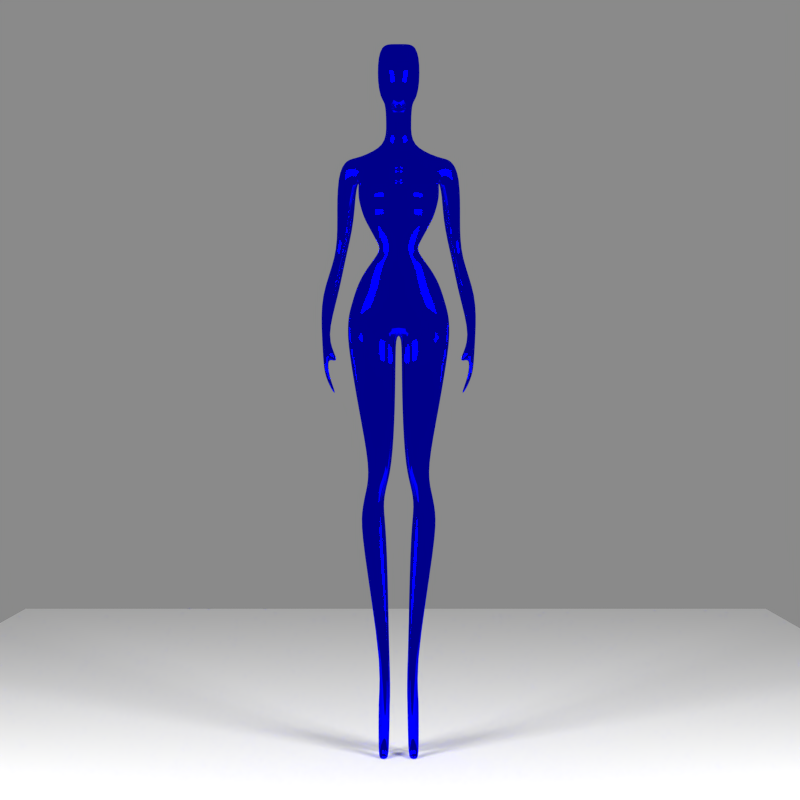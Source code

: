 # Source: char-rigged-backup.blend  (saved by Blender 2.82.7; exported with 4.5.12 LTS)
import bpy
from mathutils import Matrix  # noqa: F401  (used for matrix-valued properties, if any)

bpy.ops.wm.read_factory_settings(use_empty=True)
scene = bpy.context.scene
scene.name = 'Scene'

# ---- collections
col_collection_1 = bpy.data.collections.new('Collection 1'); scene.collection.children.link(col_collection_1)

# ---- materials (node trees are filled in below, after node groups)
mat_material_001 = bpy.data.materials.new('Material.001')
mat_material_001.alpha_threshold = 0.0
mat_material_001.roughness = 0.5
mat_material_001.line_color = (0.0, 0.0, 0.0, 1.0)
mat_material = bpy.data.materials.new('Material')
mat_material.alpha_threshold = 0.0
mat_material.roughness = 0.5
mat_material.line_color = (0.0, 0.0, 0.0, 1.0)
mat_material_006 = bpy.data.materials.new('Material.006')
mat_material_006.alpha_threshold = 0.0
mat_material_006.roughness = 0.5
mat_material_006.line_color = (0.0, 0.0, 0.0, 1.0)

# ---- material node trees
mat_material_001.use_nodes = True; mat_material_001.node_tree.nodes.clear()
_N = mat_material_001.node_tree.nodes; _L = mat_material_001.node_tree.links
n0 = _N.new('ShaderNodeOutputMaterial'); n0.name = 'Material Output'; n0.location = (300, 300)
n1 = _N.new('ShaderNodeEmission'); n1.name = 'Emission'; n1.location = (110, 300)
n1.inputs[0].default_value = (0.8, 0.8, 0.8, 1.0)
n1.inputs[1].default_value = 50.0
_L.new(n1.outputs[0], n0.inputs[0])
n0.is_active_output = True
mat_material.use_nodes = True; mat_material.node_tree.nodes.clear()
_N = mat_material.node_tree.nodes; _L = mat_material.node_tree.links
n0 = _N.new('ShaderNodeOutputMaterial'); n0.name = 'Material Output'; n0.location = (300, 300)
n1 = _N.new('ShaderNodeBsdfDiffuse'); n1.name = 'Diffuse BSDF'; n1.location = (10, 300)
_L.new(n1.outputs[0], n0.inputs[0])
n0.is_active_output = True
mat_material_006.use_nodes = True; mat_material_006.node_tree.nodes.clear()
_N = mat_material_006.node_tree.nodes; _L = mat_material_006.node_tree.links
n0 = _N.new('ShaderNodeOutputMaterial'); n0.name = 'Material Output'; n0.location = (300, 300)
n1 = _N.new('ShaderNodeBsdfAnisotropic'); n1.name = 'Glossy BSDF'; n1.location = (100, 300)
n1.distribution = 'BECKMANN'
n1.inputs[0].default_value = (0.0, 0.0, 1.0, 1.0)
n1.inputs[1].default_value = 0.0
_L.new(n1.outputs[0], n0.inputs[0])
n0.is_active_output = True

# ---- world
world_world = bpy.data.worlds.new('World'); scene.world = world_world
world_world.use_nodes = True; world_world.node_tree.nodes.clear()
_N = world_world.node_tree.nodes; _L = world_world.node_tree.links
n0 = _N.new('ShaderNodeOutputWorld'); n0.name = 'World Output'; n0.location = (300, 300)
n1 = _N.new('ShaderNodeBackground'); n1.name = 'Background'; n1.location = (10, 300)
n1.inputs[0].default_value = (0.2529, 0.2527, 0.2527, 1.0)
_L.new(n1.outputs[0], n0.inputs[0])
n0.is_active_output = True
world_world.color = (0.05088, 0.05088, 0.05088)
world_world.use_sun_shadow = False
world_world.sun_shadow_jitter_overblur = 0.0
world_world.cycles.sampling_method = 'MANUAL'
world_world.cycles.sample_map_resolution = 256

# ---- cameras
cam_camera = bpy.data.cameras.new('Camera')
cam_camera.clip_end = 100.0
cam_camera.lens = 60.0
cam_camera.sensor_width = 32.0
cam_camera.sensor_height = 18.0
cam_camera.ortho_scale = 7.314
cam_camera.dof.focus_distance = 0.0

# ---- meshes
me_plane_007 = bpy.data.meshes.new('Plane.007')
me_plane_007.from_pydata([(1.0, -1.0, 0.0), (-1.0, -1.0, 0.0), (1.0, 1.0, 0.0), (-1.0, 1.0, 0.0)], [], [(1, 0, 2, 3)])
me_plane_007.materials.append(mat_material_001)
me_plane_007.use_remesh_preserve_volume = False
me_plane_007.use_remesh_preserve_attributes = False
me_plane_007.use_mirror_vertex_groups = False
me_plane_007.update()
me_plane_006 = bpy.data.meshes.new('Plane.006')
me_plane_006.from_pydata([(1.0, -1.0, 0.0), (-1.0, -1.0, 0.0), (1.0, 1.0, 0.0), (-1.0, 1.0, 0.0)], [], [(1, 0, 2, 3)])
me_plane_006.materials.append(mat_material_001)
me_plane_006.use_remesh_preserve_volume = False
me_plane_006.use_remesh_preserve_attributes = False
me_plane_006.use_mirror_vertex_groups = False
me_plane_006.update()
me_plane_005 = bpy.data.meshes.new('Plane.005')
me_plane_005.from_pydata([(1.0, -1.0, 0.0), (-1.0, -1.0, 0.0), (1.0, 1.0, 0.0), (-1.0, 1.0, 0.0)], [], [(1, 0, 2, 3)])
me_plane_005.materials.append(mat_material)
me_plane_005.use_remesh_preserve_volume = False
me_plane_005.use_remesh_preserve_attributes = False
me_plane_005.use_mirror_vertex_groups = False
me_plane_005.update()
me_plane_002 = bpy.data.meshes.new('Plane.002')
me_plane_002.from_pydata([(-0.1396, 1.371, -0.04285), (-0.02718, 1.371, -0.04285), (-0.1396, 1.371, 0.07398), (-0.02718, 1.371, 0.07398), (-0.1601, 1.263, -0.08926), (-0.06307, 1.263, -0.08926), (-0.1601, 1.263, 0.01808), (-0.06307, 1.263, 0.01808), (-0.1843, 1.163, -0.1399), (-0.05281, 1.163, -0.1399), (-0.1843, 1.163, 0.01808), (-0.08651, 1.163, 0.01808), (-0.1843, 1.036, -0.1399), (-0.03011, 1.036, -0.1399), (-0.1843, 1.036, 0.01808), (-0.07625, 1.036, 0.01808), (-0.07626, 0.4183, 0.06368), (-0.04028, 0.4183, 0.06368), (-0.07626, 0.4183, 0.1025), (-0.07898, 0.02153, 0.1149), (-0.2004, 1.664, -0.08592), (-0.008136, 1.664, -0.08592), (-0.2004, 1.664, 0.09948), (-0.008135, 1.664, 0.09948), (-0.2495, 1.945, -0.1088), (-0.004474, 1.945, -0.1088), (-0.2495, 1.945, 0.1206), (-0.004474, 1.945, 0.1206), (-0.2536, 2.033, -0.1088), (-0.2536, 2.033, 0.1288), (-0.2495, 2.105, -0.108), (-0.2495, 2.105, 0.1288), (-0.2034, 2.251, -0.06766), (-0.2034, 2.251, 0.1033), (-0.2273, 2.178, 0.1193), (-0.2264, 2.178, -0.101), (-0.1582, 2.323, 0.0121), (-0.1574, 2.323, 0.1321), (-0.08587, 2.403, 0.08938), (-0.08506, 2.403, 0.1321), (-0.1015, 2.438, 0.08938), (-0.1015, 2.438, 0.1321), (-0.1664, 2.552, -0.005985), (-0.1656, 2.552, 0.1008), (-0.1821, 2.593, -0.03709), (-0.1796, 2.593, 0.08028), (-0.1952, 2.661, -0.08911), (-0.2067, 2.661, 0.0992), (-0.1952, 2.715, -0.1143), (-0.2067, 2.715, 0.08357), (-0.1952, 2.789, -0.1441), (-0.2067, 2.789, -0.03407), (-0.1952, 2.871, -0.1446), (-0.2067, 2.871, -0.04567), (-0.06203, 2.924, -0.09462), (-0.06287, 2.924, -0.04567), (-0.06203, 3.028, -0.05713), (-0.06287, 3.028, -0.008178), (-0.06457, 3.146, -0.02178), (-0.06547, 3.112, 0.01873), (-0.2993, 2.788, -0.1781), (-0.3109, 2.788, -0.05171), (-0.2319, 2.87, -0.1527), (-0.2611, 2.87, -0.05167), (-0.2107, 2.569, -0.2067), (-0.2113, 2.569, -0.1062), (-0.3019, 2.568, -0.207), (-0.3024, 2.568, -0.1072), (-0.257, 2.394, -0.2173), (-0.2573, 2.406, -0.1626), (-0.3061, 2.393, -0.2173), (-0.3064, 2.405, -0.163), (-0.2874, 2.196, -0.1637), (-0.2879, 2.226, -0.07618), (-0.3835, 2.195, -0.1635), (-0.384, 2.224, -0.07659), (-0.3489, 2.0, -0.06688), (-0.3463, 2.004, -0.04263), (-0.3694, 1.998, -0.06574), (-0.3703, 2.003, -0.04209), (-0.3425, 1.884, -0.07892), (-0.3398, 1.919, -0.018), (-0.3629, 1.883, -0.07811), (-0.3638, 1.918, -0.01647), (-0.3339, 1.815, -0.02092), (-0.3312, 1.816, 0.0168), (-0.3543, 1.814, -0.02158), (-0.3552, 1.814, 0.01584), (-0.2907, 1.893, -0.01983), (-0.288, 1.896, -0.003), (-0.3072, 1.88, -0.01703), (-0.2982, 1.883, 0.0005124), (-0.2998, 1.735, -0.03966), (-0.0553, 0.02153, 0.1149), (-0.3083, 1.73, -0.04287), (-0.09674, 0.006749, 0.109), (-0.04788, 0.006749, 0.109), (-0.03654, 0.005269, 0.03743), (-0.1108, 0.005269, 0.03743), (-0.04028, 0.4183, 0.1025), (-0.04781, 0.0532, 0.07491), (-0.2988, 1.726, -0.02264), (-0.08379, 0.0532, 0.07491), (-0.3087, 1.72, -0.02655), (-0.09183, 0.3358, -0.06255), (-0.03654, 0.3358, -0.06255), (-0.1108, 0.2402, -0.008973), (-0.03654, 0.2402, -0.008973), (-0.08138, 0.006518, -0.03345), (-0.0513, 0.006518, -0.03345), (-0.09169, 0.006322, -0.02181), (-0.0513, 0.006322, -0.02181), (-0.06457, 3.389, 0.08208), (-0.06547, 3.355, 0.1226), (-0.1037, 3.201, -0.03617), (-0.1037, 3.381, 0.04067), (-0.1057, 3.305, 0.1306), (-0.1057, 3.126, 0.05375), (0.1396, 1.371, -0.04285), (0.02718, 1.371, -0.04285), (0.1396, 1.371, 0.07398), (0.02718, 1.371, 0.07398), (0.1601, 1.263, -0.08926), (0.06307, 1.263, -0.08926), (0.1601, 1.263, 0.01808), (0.06307, 1.263, 0.01808), (0.1843, 1.163, -0.1399), (0.05281, 1.163, -0.1399), (0.1843, 1.163, 0.01808), (0.08651, 1.163, 0.01808), (0.1843, 1.036, -0.1399), (0.03011, 1.036, -0.1399), (0.1843, 1.036, 0.01808), (0.07625, 1.036, 0.01808), (0.07626, 0.4183, 0.06368), (0.04028, 0.4183, 0.06368), (0.07626, 0.4183, 0.1025), (0.07898, 0.02153, 0.1149), (0.2004, 1.664, -0.08592), (0.008135, 1.664, -0.08592), (0.2004, 1.664, 0.09948), (0.008135, 1.664, 0.09948), (0.2495, 1.945, -0.1088), (0.004474, 1.945, -0.1088), (0.2495, 1.945, 0.1206), (0.004474, 1.945, 0.1206), (0.2536, 2.033, -0.1088), (-5.517e-08, 2.033, -0.1088), (0.2536, 2.033, 0.1288), (-1.93e-08, 2.033, 0.07842), (0.2495, 2.105, -0.108), (-6.113e-08, 2.105, -0.1482), (0.2495, 2.105, 0.1288), (-1.93e-08, 2.105, 0.1288), (0.2034, 2.251, -0.06766), (-5.505e-08, 2.251, -0.108), (0.2034, 2.251, 0.1033), (-1.706e-08, 2.251, 0.1606), (0.2273, 2.178, 0.1193), (0.2264, 2.178, -0.101), (-6.132e-08, 2.178, -0.1495), (-1.992e-08, 2.178, 0.1509), (0.1582, 2.323, 0.0121), (-4.71e-08, 2.323, -0.05533), (0.1574, 2.323, 0.1321), (-1.446e-08, 2.323, 0.1609), (0.08587, 2.403, 0.08938), (-3.394e-08, 2.403, 0.03182), (0.08506, 2.403, 0.1321), (-1.446e-08, 2.403, 0.1609), (0.1015, 2.438, 0.08938), (-3.394e-08, 2.438, 0.03182), (0.1015, 2.438, 0.1321), (-1.446e-08, 2.438, 0.1609), (0.1664, 2.552, -0.005985), (-4.871e-08, 2.552, -0.06602), (0.1656, 2.552, 0.1008), (-1.57e-08, 2.552, 0.1526), (0.1821, 2.593, -0.03709), (-5.343e-08, 2.593, -0.09726), (0.1796, 2.593, 0.08028), (-1.669e-08, 2.593, 0.1461), (0.1952, 2.661, -0.08911), (-5.815e-08, 2.661, -0.1285), (0.2067, 2.661, 0.0992), (-1.048e-08, 2.661, 0.1872), (0.1952, 2.715, -0.1143), (-5.952e-08, 2.715, -0.1375), (0.2067, 2.715, 0.08357), (-1.371e-08, 2.715, 0.1658), (0.1952, 2.789, -0.1441), (-6.071e-08, 2.789, -0.1454), (0.2067, 2.789, -0.03407), (-2.742e-08, 2.789, 0.07503), (0.1952, 2.871, -0.1446), (-6.071e-08, 2.871, -0.1454), (0.2067, 2.871, -0.04567), (-3.412e-08, 2.871, 0.03063), (0.06203, 2.924, -0.09462), (-5.758e-08, 2.924, -0.1247), (0.06287, 2.924, -0.04567), (-3.919e-08, 2.924, -0.002911), (0.06203, 3.028, -0.05713), (-5.192e-08, 3.028, -0.08723), (0.06287, 3.028, -0.008178), (-3.352e-08, 3.028, 0.03458), (0.06457, 3.146, -0.02178), (-4.58e-08, 3.167, -0.04669), (0.06547, 3.112, 0.01873), (-3.057e-08, 3.082, 0.05412), (0.2993, 2.788, -0.1781), (0.3109, 2.788, -0.05171), (0.2319, 2.87, -0.1527), (0.2611, 2.87, -0.05167), (0.2107, 2.569, -0.2067), (0.2113, 2.569, -0.1062), (0.3019, 2.568, -0.207), (0.3024, 2.568, -0.1072), (0.257, 2.394, -0.2173), (0.2573, 2.406, -0.1626), (0.3061, 2.393, -0.2173), (0.3064, 2.405, -0.163), (0.2874, 2.196, -0.1637), (0.2879, 2.226, -0.07618), (0.3835, 2.195, -0.1635), (0.384, 2.224, -0.07659), (0.3489, 2.0, -0.06688), (0.3463, 2.004, -0.04263), (0.3694, 1.998, -0.06574), (0.3703, 2.003, -0.04209), (0.3425, 1.884, -0.07892), (0.3398, 1.919, -0.018), (0.3629, 1.883, -0.07811), (0.3638, 1.918, -0.01647), (0.3339, 1.815, -0.02092), (0.3312, 1.816, 0.0168), (0.3543, 1.814, -0.02158), (0.3552, 1.814, 0.01584), (0.2907, 1.893, -0.01983), (0.288, 1.896, -0.003), (0.3072, 1.88, -0.01703), (0.2982, 1.883, 0.0005123), (0.2998, 1.735, -0.03966), (0.0553, 0.02153, 0.1149), (0.3083, 1.73, -0.04287), (0.09674, 0.006749, 0.109), (0.04788, 0.006749, 0.109), (0.03654, 0.005269, 0.03743), (0.1108, 0.005269, 0.03743), (0.04028, 0.4183, 0.1025), (0.04781, 0.0532, 0.07491), (0.2988, 1.726, -0.02264), (0.08379, 0.0532, 0.07491), (0.3087, 1.72, -0.02655), (0.09183, 0.3358, -0.06255), (0.03654, 0.3358, -0.06255), (0.1108, 0.2402, -0.008973), (0.03654, 0.2402, -0.008973), (0.08138, 0.006518, -0.03345), (0.0513, 0.006518, -0.03345), (0.09169, 0.006322, -0.02181), (0.0513, 0.006322, -0.02181), (0.06457, 3.389, 0.08208), (-3.011e-08, 3.41, 0.05717), (0.06547, 3.355, 0.1226), (-1.489e-08, 3.325, 0.158), (-1.716e-08, 3.031, 0.143), (-9.772e-09, 3.175, 0.1919), (-5.379e-08, 3.361, -0.09964), (-5.889e-08, 3.245, -0.1334), (0.1037, 3.201, -0.03617), (0.1037, 3.381, 0.04067), (0.1057, 3.305, 0.1306), (0.1057, 3.126, 0.05375)], [], [(2, 0, 20, 22), (4, 6, 10, 8), (0, 2, 6, 4), (3, 1, 5, 7), (2, 3, 7, 6), (1, 0, 4, 5), (8, 10, 14, 12), (7, 5, 9, 11), (6, 7, 11, 10), (5, 4, 8, 9), (12, 14, 18, 16), (11, 9, 13, 15), (10, 11, 15, 14), (9, 8, 12, 13), (266, 117, 116, 267), (209, 59, 117, 266), (114, 269, 268, 115), (13, 12, 16, 17), (22, 20, 24, 26), (1, 3, 23, 21), (3, 2, 22, 23), (0, 1, 21, 20), (26, 24, 28, 29), (21, 23, 27, 25), (23, 22, 26, 27), (20, 21, 25, 24), (29, 28, 30, 31), (25, 27, 149, 147), (27, 26, 29, 149), (24, 25, 147, 28), (34, 35, 32, 33), (149, 29, 31, 153), (28, 147, 151, 30), (33, 32, 36, 37), (161, 34, 33, 157), (35, 160, 155, 32), (31, 30, 35, 34), (153, 31, 34, 161), (30, 151, 160, 35), (37, 36, 38, 39), (157, 33, 37, 165), (32, 155, 163, 36), (39, 38, 40, 41), (165, 37, 39, 169), (36, 163, 167, 38), (41, 40, 42, 43), (169, 39, 41, 173), (38, 167, 171, 40), (43, 42, 44, 45), (173, 41, 43, 177), (40, 171, 175, 42), (45, 44, 46, 47), (177, 43, 45, 181), (42, 175, 179, 44), (47, 46, 48, 49), (181, 45, 47, 185), (44, 179, 183, 46), (49, 48, 50, 51), (185, 47, 49, 189), (46, 183, 187, 48), (50, 52, 62, 60), (189, 49, 51, 193), (48, 187, 191, 50), (53, 52, 54, 55), (193, 51, 53, 197), (50, 191, 195, 52), (55, 54, 56, 57), (197, 53, 55, 201), (52, 195, 199, 54), (57, 56, 58, 59), (201, 55, 57, 205), (54, 199, 203, 56), (116, 115, 112, 113), (205, 57, 59, 209), (56, 203, 207, 58), (61, 60, 62, 63), (53, 51, 61, 63), (52, 53, 63, 62), (61, 51, 65, 67), (67, 65, 69, 71), (50, 60, 66, 64), (60, 61, 67, 66), (51, 50, 64, 65), (71, 69, 73, 75), (64, 66, 70, 68), (66, 67, 71, 70), (65, 64, 68, 69), (75, 73, 77, 79), (68, 70, 74, 72), (70, 71, 75, 74), (69, 68, 72, 73), (79, 77, 81, 83), (72, 74, 78, 76), (74, 75, 79, 78), (73, 72, 76, 77), (83, 81, 85, 87), (76, 78, 82, 80), (78, 79, 83, 82), (76, 80, 90, 88), (58, 207, 269, 114), (80, 82, 86, 84), (82, 83, 87, 86), (81, 80, 84, 85), (89, 88, 90, 91), (81, 77, 89, 91), (80, 81, 91, 90), (77, 76, 88, 89), (117, 114, 115, 116), (84, 86, 94, 92), (59, 58, 114, 117), (115, 268, 263, 112), (267, 116, 113, 265), (263, 265, 113, 112), (98, 102, 19, 95), (102, 100, 93, 19), (100, 97, 96, 93), (19, 93, 96, 95), (107, 106, 98, 97), (104, 106, 110, 108), (99, 107, 97, 100), (18, 99, 100, 102), (97, 98, 95, 96), (109, 108, 110, 111), (107, 105, 109, 111), (106, 107, 111, 110), (105, 104, 108, 109), (15, 13, 17, 99), (14, 15, 99, 18), (87, 85, 101, 103), (86, 87, 103, 94), (85, 84, 92, 101), (16, 18, 106, 104), (101, 92, 94, 103), (99, 17, 105, 107), (106, 18, 102, 98), (17, 16, 104, 105), (120, 140, 138, 118), (122, 126, 128, 124), (118, 122, 124, 120), (121, 125, 123, 119), (120, 124, 125, 121), (119, 123, 122, 118), (126, 130, 132, 128), (125, 129, 127, 123), (124, 128, 129, 125), (123, 127, 126, 122), (130, 134, 136, 132), (129, 133, 131, 127), (128, 132, 133, 129), (127, 131, 130, 126), (266, 267, 272, 273), (209, 266, 273, 208), (270, 271, 268, 269), (131, 135, 134, 130), (140, 144, 142, 138), (119, 139, 141, 121), (121, 141, 140, 120), (118, 138, 139, 119), (144, 148, 146, 142), (139, 143, 145, 141), (141, 145, 144, 140), (138, 142, 143, 139), (148, 152, 150, 146), (143, 147, 149, 145), (145, 149, 148, 144), (142, 146, 147, 143), (158, 156, 154, 159), (149, 153, 152, 148), (146, 150, 151, 147), (156, 164, 162, 154), (161, 157, 156, 158), (159, 154, 155, 160), (152, 158, 159, 150), (153, 161, 158, 152), (150, 159, 160, 151), (164, 168, 166, 162), (157, 165, 164, 156), (154, 162, 163, 155), (168, 172, 170, 166), (165, 169, 168, 164), (162, 166, 167, 163), (172, 176, 174, 170), (169, 173, 172, 168), (166, 170, 171, 167), (176, 180, 178, 174), (173, 177, 176, 172), (170, 174, 175, 171), (180, 184, 182, 178), (177, 181, 180, 176), (174, 178, 179, 175), (184, 188, 186, 182), (181, 185, 184, 180), (178, 182, 183, 179), (188, 192, 190, 186), (185, 189, 188, 184), (182, 186, 187, 183), (190, 210, 212, 194), (189, 193, 192, 188), (186, 190, 191, 187), (196, 200, 198, 194), (193, 197, 196, 192), (190, 194, 195, 191), (200, 204, 202, 198), (197, 201, 200, 196), (194, 198, 199, 195), (204, 208, 206, 202), (201, 205, 204, 200), (198, 202, 203, 199), (272, 264, 262, 271), (205, 209, 208, 204), (202, 206, 207, 203), (211, 213, 212, 210), (196, 213, 211, 192), (194, 212, 213, 196), (211, 217, 215, 192), (217, 221, 219, 215), (190, 214, 216, 210), (210, 216, 217, 211), (192, 215, 214, 190), (221, 225, 223, 219), (214, 218, 220, 216), (216, 220, 221, 217), (215, 219, 218, 214), (225, 229, 227, 223), (218, 222, 224, 220), (220, 224, 225, 221), (219, 223, 222, 218), (229, 233, 231, 227), (222, 226, 228, 224), (224, 228, 229, 225), (223, 227, 226, 222), (233, 237, 235, 231), (226, 230, 232, 228), (228, 232, 233, 229), (226, 238, 240, 230), (206, 270, 269, 207), (230, 234, 236, 232), (232, 236, 237, 233), (231, 235, 234, 230), (239, 241, 240, 238), (231, 241, 239, 227), (230, 240, 241, 231), (227, 239, 238, 226), (273, 272, 271, 270), (234, 242, 244, 236), (208, 273, 270, 206), (271, 262, 263, 268), (267, 265, 264, 272), (263, 262, 264, 265), (248, 245, 137, 252), (252, 137, 243, 250), (250, 243, 246, 247), (137, 245, 246, 243), (257, 247, 248, 256), (254, 258, 260, 256), (249, 250, 247, 257), (136, 252, 250, 249), (247, 246, 245, 248), (259, 261, 260, 258), (257, 261, 259, 255), (256, 260, 261, 257), (255, 259, 258, 254), (133, 249, 135, 131), (132, 136, 249, 133), (237, 253, 251, 235), (236, 244, 253, 237), (235, 251, 242, 234), (134, 254, 256, 136), (251, 253, 244, 242), (249, 257, 255, 135), (256, 248, 252, 136), (135, 255, 254, 134)])
me_plane_002.polygons.foreach_set('use_smooth', [True] * 272)
me_plane_002.materials.append(mat_material_006)
me_plane_002.use_remesh_preserve_volume = False
me_plane_002.use_remesh_preserve_attributes = False
me_plane_002.use_mirror_vertex_groups = False
me_plane_002.update()
arm_metarig = bpy.data.armatures.new('metarig')  # bones are not reproduced

# ---- objects
ob_metarig = bpy.data.objects.new('metarig', arm_metarig)
ob_plane_007 = bpy.data.objects.new('Plane.007', me_plane_007)
ob_plane_006 = bpy.data.objects.new('Plane.006', me_plane_006)
ob_plane_005 = bpy.data.objects.new('Plane.005', me_plane_005)
ob_plane_002 = bpy.data.objects.new('Plane.002', me_plane_002)
ob_camera = bpy.data.objects.new('Camera', cam_camera)

# ---- transforms, parenting, visibility, modifiers, constraints
ob_metarig.location = (0.0, 0.0, 0.0)
ob_metarig.scale = (1.731, 1.731, 1.731)
ob_metarig.lineart.crease_threshold = 0.0
ob_plane_007.location = (-4.025, -4.032, 3.001)
ob_plane_007.rotation_euler = (2.356, 1.571, 0.0)
ob_plane_007.scale = (-0.9, 1.0, 1.0)
ob_plane_007.lineart.crease_threshold = 0.0
ob_plane_006.location = (3.975, -4.032, 3.001)
ob_plane_006.rotation_euler = (0.7854, 1.571, 0.0)
ob_plane_006.scale = (0.9, 1.0, 1.0)
ob_plane_006.lineart.crease_threshold = 0.0
ob_plane_005.location = (-0.02518, 2.0, 0.008851)
ob_plane_005.scale = (3.0, 3.0, 3.0)
ob_plane_005.lineart.crease_threshold = 0.0
ob_plane_002.parent = ob_metarig
ob_plane_002.matrix_parent_inverse = Matrix(((0.5777, 0.0, 0.0, -0.0), (-0.0, 6.889e-09, 0.5777, 0.0), (0.0, -0.5777, 6.889e-09, -0.0), (0.0, 0.0, -0.0, 1.0)))
ob_plane_002.location = (0.002979, 0.0, 0.0)
ob_plane_002.rotation_euler = (1.571, 2.22e-16, -3.142)
ob_plane_002.lineart.crease_threshold = 0.0
_vg = ob_plane_002.vertex_groups.new(name='spine')
for _i, _w in zip([24, 25, 27, 28, 29, 30, 31, 32, 33, 34, 35, 36, 37, 38, 39, 40, 41, 42, 43, 44, 45, 46, 47, 48, 49, 50, 51, 52, 54, 55, 56, 57, 58, 59, 60, 61, 62, 63, 114, 115, 116, 117, 142, 143, 145, 146, 147, 148, 149, 150, 151, 152, 153, 154, 155, 156, 157, 158, 159, 160, 161, 162, 163, 164, 165, 166, 167, 168, 169, 170, 171, 172, 173, 174, 175, 176, 177, 178, 179, 180, 181, 182, 183, 184, 185, 186, 187, 188, 189, 190, 191, 192, 193, 194, 195, 196, 197, 198, 199, 200, 201, 202, 203, 204, 205, 206, 207, 208, 209, 210, 211, 212, 213, 215, 217, 262, 263, 264, 266, 269, 270, 271, 272, 273], [0.07692, 0.07143, 0.07692, 0.07143, 0.09091, 0.09091, 0.08333, 0.07692, 0.07692, 0.08333, 0.125, 0.1, 0.07692, 0.05882, 0.05882, 0.05882, 0.0625, 0.06667, 0.06667, 0.06667, 0.06667, 0.07692, 0.07692, 0.07143, 0.07143, 0.0, 0.0, 0.0, 0.0, 0.0, 0.0, 0.0, 0.0, 0.0, 0.0, 0.0, 0.0, 0.0, 0.0, 0.0, 0.0, 0.0, 0.09091, 0.0625, 0.07143, 0.1111, 0.0, 0.06667, 0.07143, 0.1111, 0.07143, 0.07143, 0.07143, 0.07143, 0.07143, 0.07143, 0.07143, 0.07692, 0.0625, 0.07143, 0.07692, 0.07692, 0.07143, 0.06667, 0.07143, 0.0625, 0.0625, 0.0625, 0.07692, 0.05882, 0.0625, 0.0625, 0.07143, 0.0625, 0.06667, 0.0625, 0.0625, 0.0625, 0.07692, 0.06667, 0.0625, 0.06667, 0.07692, 0.07143, 0.06667, 0.06667, 0.06667, 0.07143, 0.06667, 0.0, 0.06667, 0.0, 0.07143, 0.0, 0.07692, 0.0, 0.0, 0.0, 0.0, 0.0, 0.0, 0.0, 0.0, 0.0, 0.0, 0.0, 0.0, 0.0, 0.0, 0.0, 0.0, 0.0, 0.0, 0.0, 0.0, 0.0, 0.0, 0.0, 0.0, 0.0, 0.0, 0.0, 0.0, 0.0]): _vg.add([_i], _w, 'REPLACE')
_vg = ob_plane_002.vertex_groups.new(name='spine.001')
for _i, _w in zip([0, 1, 2, 3, 4, 5, 6, 7, 8, 9, 10, 11, 12, 13, 20, 21, 22, 23, 24, 25, 26, 27, 28, 29, 30, 31, 32, 33, 34, 35, 36, 37, 38, 39, 40, 41, 42, 43, 44, 45, 46, 47, 48, 49, 50, 51, 52, 53, 54, 55, 56, 58, 59, 60, 61, 62, 63, 64, 65, 66, 67, 68, 69, 70, 71, 72, 73, 74, 75, 76, 77, 78, 79, 80, 81, 82, 84, 86, 88, 89, 90, 92, 94, 101, 103, 112, 113, 114, 115, 116, 117, 118, 119, 120, 121, 122, 123, 125, 126, 127, 130, 131, 139, 141, 143, 144, 145, 146, 147, 148, 149, 150, 151, 152, 153, 154, 155, 156, 157, 158, 159, 160, 161, 162, 163, 164, 165, 166, 167, 168, 169, 170, 171, 172, 173, 174, 175, 176, 177, 178, 179, 180, 181, 182, 183, 184, 185, 186, 187, 188, 189, 190, 191, 192, 193, 194, 195, 196, 197, 198, 199, 200, 201, 202, 203, 204, 205, 206, 207, 208, 209, 210, 211, 212, 213, 214, 215, 216, 217, 218, 219, 220, 221, 222, 223, 224, 225, 226, 227, 228, 229, 230, 232, 234, 236, 238, 239, 240, 242, 244, 262, 263, 264, 265, 266, 267, 268, 270, 271, 272, 273], [0.09091, 0.0, 0.09091, 0.07692, 0.1, 0.1111, 0.25, 0.08333, 0.1111, 0.1667, 0.125, 0.25, 0.2, 0.1667, 0.125, 0.25, 0.1429, 0.1111, 0.07692, 0.07143, 0.1, 0.07692, 0.07143, 0.09091, 0.09091, 0.08333, 0.07692, 0.07692, 0.08333, 0.125, 0.1, 0.07692, 0.05882, 0.05882, 0.05882, 0.0625, 0.06667, 0.06667, 0.06667, 0.06667, 0.07692, 0.07692, 0.07143, 0.07143, 0.0, 0.0, 0.0, 0.0, 0.0, 0.0, 0.0, 0.0, 0.0, 0.0, 0.0, 0.0, 0.0, 0.0, 0.0, 0.0, 0.0, 0.0, 0.0, 0.0, 0.0, 0.0, 0.0, 0.0, 0.0, 0.0, 0.0, 0.0, 0.0, 0.0, 0.0, 0.0, 0.0, 0.0, 0.0, 0.0, 0.0, 0.0, 0.0, 0.0, 0.0, 0.0, 0.0, 0.0, 0.0, 0.0, 0.0, 0.125, 0.125, 0.2, 0.1667, 0.1667, 0.1667, 0.25, 0.1667, 0.1667, 0.1667, 0.1667, 0.25, 0.125, 0.0625, 0.09091, 0.07143, 0.1111, 0.0, 0.06667, 0.07143, 0.1111, 0.07143, 0.07143, 0.07143, 0.07143, 0.07143, 0.07143, 0.07143, 0.07692, 0.0625, 0.07143, 0.07692, 0.07692, 0.07143, 0.06667, 0.07143, 0.0625, 0.0625, 0.0625, 0.07692, 0.05882, 0.0625, 0.0625, 0.07143, 0.0625, 0.06667, 0.0625, 0.0625, 0.0625, 0.07692, 0.06667, 0.0625, 0.06667, 0.07692, 0.07143, 0.06667, 0.06667, 0.06667, 0.07143, 0.06667, 0.0, 0.06667, 0.0, 0.07143, 0.0, 0.07692, 0.0, 0.0, 0.0, 0.0, 0.0, 0.0, 0.0, 0.0, 0.0, 0.0, 0.0, 0.0, 0.0, 0.0, 0.0, 0.0, 0.0, 0.0, 0.0, 0.0, 0.0, 0.0, 0.0, 0.0, 0.0, 0.0, 0.0, 0.0, 0.0, 0.0, 0.0, 0.0, 0.0, 0.0, 0.0, 0.0, 0.0, 0.0, 0.0, 0.0, 0.0, 0.0, 0.0, 0.0, 0.0, 0.0, 0.0, 0.0, 0.0, 0.0, 0.0, 0.0, 0.0, 0.0]): _vg.add([_i], _w, 'REPLACE')
_vg = ob_plane_002.vertex_groups.new(name='spine.002')
for _i, _w in zip([0, 20, 21, 24, 25, 26, 27, 28, 29, 30, 31, 32, 33, 34, 35, 36, 37, 38, 39, 40, 41, 42, 43, 44, 45, 46, 47, 48, 49, 50, 51, 52, 53, 54, 55, 56, 57, 58, 59, 60, 61, 62, 63, 64, 65, 66, 67, 68, 69, 70, 71, 72, 73, 74, 75, 76, 77, 78, 79, 80, 81, 82, 83, 84, 86, 88, 89, 90, 91, 92, 94, 103, 114, 115, 116, 117, 138, 139, 141, 142, 143, 144, 145, 146, 147, 148, 149, 150, 151, 152, 153, 154, 155, 156, 157, 158, 159, 160, 161, 162, 163, 164, 165, 166, 167, 168, 169, 170, 171, 172, 173, 174, 175, 176, 177, 178, 179, 180, 181, 182, 183, 184, 185, 186, 187, 188, 189, 190, 191, 192, 193, 194, 195, 196, 197, 198, 199, 200, 201, 202, 203, 204, 205, 206, 207, 208, 209, 210, 211, 212, 213, 214, 215, 216, 217, 218, 219, 220, 221, 222, 223, 224, 225, 226, 227, 228, 229, 230, 231, 232, 233, 234, 235, 236, 237, 238, 239, 240, 241, 251, 253, 268, 269, 270, 273], [0.09091, 0.125, 0.25, 0.07692, 0.07143, 0.1, 0.07692, 0.07143, 0.09091, 0.09091, 0.08333, 0.07692, 0.07692, 0.08333, 0.125, 0.1, 0.07692, 0.05882, 0.05882, 0.05882, 0.0625, 0.06667, 0.06667, 0.06667, 0.06667, 0.07692, 0.07692, 0.07143, 0.07143, 0.0, 0.0, 0.0, 0.0, 0.0, 0.0, 0.0, 0.0, 0.0, 0.0, 0.0, 0.0, 0.0, 0.0, 0.0, 0.0, 0.0, 0.0, 0.0, 0.0, 0.0, 0.0, 0.0, 0.0, 0.0, 0.0, 0.0, 0.0, 0.0, 0.0, 0.0, 0.0, 0.0, 0.0, 0.0, 0.0, 0.0, 0.0, 0.0, 0.0, 0.0, 0.0, 0.0, 0.0, 0.0, 0.0, 0.0, 0.2, 0.25, 0.125, 0.09091, 0.0625, 0.09091, 0.07143, 0.1111, 0.0, 0.06667, 0.07143, 0.1111, 0.07143, 0.07143, 0.07143, 0.07143, 0.07143, 0.07143, 0.07143, 0.07692, 0.0625, 0.07143, 0.07692, 0.07692, 0.07143, 0.06667, 0.07143, 0.0625, 0.0625, 0.0625, 0.07692, 0.05882, 0.0625, 0.0625, 0.07143, 0.0625, 0.06667, 0.0625, 0.0625, 0.0625, 0.07692, 0.06667, 0.0625, 0.06667, 0.07692, 0.07143, 0.06667, 0.06667, 0.06667, 0.07143, 0.06667, 0.0, 0.06667, 0.0, 0.07143, 0.0, 0.07692, 0.0, 0.0, 0.0, 0.0, 0.0, 0.0, 0.0, 0.0, 0.0, 0.0, 0.0, 0.0, 0.0, 0.0, 0.0, 0.0, 0.0, 0.0, 0.0, 0.0, 0.0, 0.0, 0.0, 0.0, 0.0, 0.0, 0.0, 0.0, 0.0, 0.0, 0.0, 0.0, 0.0, 0.0, 0.0, 0.0, 0.0, 0.0, 0.0, 0.0, 0.0, 0.0, 0.0, 0.0, 0.0, 0.0, 0.0, 0.0, 0.0, 0.0, 0.0, 0.0]): _vg.add([_i], _w, 'REPLACE')
_vg = ob_plane_002.vertex_groups.new(name='spine.003')
for _i, _w in zip([38, 39, 40, 41, 42, 44, 45, 46, 48, 49, 50, 51, 61, 64, 65, 66, 67, 69, 71, 150, 154, 159, 163, 166, 167, 168, 170, 171, 172, 174, 175, 176, 177, 178, 179, 180, 181, 182, 183, 184, 185, 186, 187, 188, 189, 190, 191, 192, 193, 211, 214, 215, 216, 217, 218, 219, 220, 221, 222, 223, 224, 225], [0.05882, 0.05882, 0.05882, 0.0625, 0.06667, 0.06667, 0.06667, 0.07692, 0.07143, 0.07143, 0.0, 0.0, 0.0, 0.0, 0.0, 0.0, 0.0, 0.0, 0.0, 0.1111, 0.07143, 0.0625, 0.07143, 0.0625, 0.0625, 0.0625, 0.05882, 0.0625, 0.0625, 0.0625, 0.06667, 0.0625, 0.0625, 0.0625, 0.07692, 0.06667, 0.0625, 0.06667, 0.07692, 0.07143, 0.06667, 0.06667, 0.06667, 0.07143, 0.06667, 0.0, 0.06667, 0.0, 0.07143, 0.0, 0.0, 0.0, 0.0, 0.0, 0.0, 0.0, 0.0, 0.0, 0.0, 0.0, 0.0, 0.0]): _vg.add([_i], _w, 'REPLACE')
_vg = ob_plane_002.vertex_groups.new(name='spine.004')
for _i, _w in zip([1, 2, 3, 6, 7, 10, 11, 25, 28, 30, 38, 39, 40, 41, 42, 43, 44, 45, 47, 48, 49, 50, 51, 52, 53, 54, 55, 56, 57, 58, 59, 60, 61, 62, 63, 112, 113, 114, 115, 116, 117, 142, 143, 146, 147, 150, 151, 154, 155, 159, 160, 162, 163, 164, 166, 167, 168, 170, 171, 172, 174, 175, 176, 177, 178, 179, 180, 181, 182, 183, 184, 185, 186, 187, 188, 189, 190, 191, 192, 193, 194, 195, 196, 197, 198, 199, 200, 201, 202, 203, 204, 205, 206, 207, 208, 209, 210, 212, 213, 214, 216, 262, 263, 264, 265, 266, 267, 268, 269, 270, 271, 272, 273], [0.5, 0.09091, 0.07692, 0.25, 0.08333, 0.125, 0.25, 0.07143, 0.07143, 0.09091, 0.05882, 0.05882, 0.05882, 0.0625, 0.06667, 0.06667, 0.06667, 0.06667, 0.07692, 0.07143, 0.07143, 0.0, 0.0, 0.0, 0.0, 0.0, 0.0, 0.0, 0.0, 0.0, 0.0, 0.0, 0.0, 0.0, 0.0, 0.0, 0.0, 0.0, 0.0, 0.0, 0.0, 0.09091, 0.0625, 0.1111, 0.0, 0.1111, 0.07143, 0.07143, 0.07143, 0.0625, 0.07143, 0.07692, 0.07143, 0.06667, 0.0625, 0.0625, 0.0625, 0.05882, 0.0625, 0.0625, 0.0625, 0.06667, 0.0625, 0.0625, 0.0625, 0.07692, 0.06667, 0.0625, 0.06667, 0.07692, 0.07143, 0.06667, 0.06667, 0.06667, 0.07143, 0.06667, 0.0, 0.06667, 0.0, 0.07143, 0.0, 0.07692, 0.0, 1.0, 0.0, 1.0, 0.0, 1.0, 0.0, 0.0, 0.0, 0.0, 0.0, 0.0, 0.0, 0.0, 0.0, 0.0, 0.0, 0.0, 0.0, 0.0, 0.0, 0.0, 0.0, 0.0, 0.0, 0.0, 0.0, 0.0, 0.0, 0.0, 0.0]): _vg.add([_i], _w, 'REPLACE')
_vg = ob_plane_002.vertex_groups.new(name='spine.005')
_vg.add([56, 57, 202, 203, 204, 205], 1.0, 'REPLACE')
_vg = ob_plane_002.vertex_groups.new(name='spine.006')
_vg.add([58, 59, 112, 113, 114, 115, 116, 117, 206, 207, 208, 209, 262, 263, 264, 265, 266, 267, 268, 269, 270, 271, 272, 273], 1.0, 'REPLACE')
_vg = ob_plane_002.vertex_groups.new(name='shoulder.L')
for _i, _w in zip([24, 25, 27, 28, 30, 33, 34, 35, 36, 37, 38, 39, 40, 41, 42, 43, 44, 45, 46, 47, 48, 49, 50, 51, 52, 53, 54, 55, 56, 57, 58, 59, 60, 61, 62, 63, 64, 66, 70, 71, 112, 113, 114, 115, 116, 117, 142, 143, 145, 146, 147, 148, 149, 150, 152, 153, 154, 155, 156, 157, 158, 159, 160, 161, 162, 163, 164, 165, 166, 167, 168, 169, 170, 171, 172, 173, 174, 175, 176, 177, 178, 179, 180, 181, 182, 183, 184, 185, 186, 187, 188, 189, 190, 191, 192, 193, 194, 195, 196, 197, 198, 199, 200, 201, 202, 203, 204, 205, 206, 207, 208, 209, 210, 211, 212, 213, 214, 215, 216, 217, 218, 219, 220, 221, 222, 223, 224, 225, 227, 228, 229, 231, 233, 235, 237, 239, 240, 241, 251, 253, 262, 263, 264, 265, 266, 267, 268, 269, 270, 271, 272, 273], [0.07692, 0.07143, 0.07692, 0.07143, 0.09091, 0.07692, 0.08333, 0.125, 0.1, 0.07692, 0.05882, 0.05882, 0.05882, 0.0625, 0.06667, 0.06667, 0.06667, 0.06667, 0.07692, 0.07692, 0.07143, 0.07143, 0.0, 0.0, 0.0, 0.0, 0.0, 0.0, 0.0, 0.0, 0.0, 0.0, 0.0, 0.0, 0.0, 0.0, 0.0, 0.0, 0.0, 0.0, 0.0, 0.0, 0.0, 0.0, 0.0, 0.0, 0.09091, 0.0625, 0.07143, 0.1111, 0.0, 0.06667, 0.07143, 0.1111, 0.07143, 0.07143, 0.07143, 0.07143, 0.07143, 0.07143, 0.07692, 0.0625, 0.07143, 0.07692, 0.07692, 0.07143, 0.06667, 0.07143, 0.0625, 0.0625, 0.0625, 0.07692, 0.05882, 0.0625, 0.0625, 0.07143, 0.0625, 0.06667, 0.0625, 0.0625, 0.0625, 0.07692, 0.06667, 0.0625, 0.06667, 0.07692, 0.07143, 0.06667, 0.06667, 0.06667, 0.07143, 0.06667, 0.0, 0.06667, 0.0, 0.07143, 0.0, 0.07692, 0.0, 0.0, 1.0, 0.0, 1.0, 0.0, 0.0, 0.0, 0.0, 0.0, 0.0, 0.0, 0.0, 0.0, 0.0, 0.0, 0.0, 0.0, 0.0, 0.0, 0.0, 0.0, 0.0, 0.0, 0.0, 0.0, 0.0, 0.0, 0.0, 0.0, 0.0, 0.0, 0.0, 0.0, 0.0, 0.0, 0.0, 0.0, 0.0, 0.0, 0.0, 0.0, 0.0, 0.0, 0.0, 0.0, 0.0, 0.0, 0.0, 0.0, 0.0, 0.0, 0.0, 0.0]): _vg.add([_i], _w, 'REPLACE')
_vg = ob_plane_002.vertex_groups.new(name='upper_arm.L')
for _i, _w in zip([152, 156, 158, 162, 164, 190, 192, 194, 196, 210, 211, 212, 213, 214, 215, 216, 217, 218, 219, 220, 221, 222, 223, 224, 225], [0.0, 0.0, 0.0, 0.0, 0.0, 1.0, 1.0, 1.0, 1.0, 1.0, 1.0, 1.0, 1.0, 1.0, 1.0, 1.0, 1.0, 1.0, 1.0, 1.0, 1.0, 0.0, 0.0, 0.0, 0.0]): _vg.add([_i], _w, 'REPLACE')
_vg = ob_plane_002.vertex_groups.new(name='forearm.L')
for _i, _w in zip([30, 35, 68, 70, 72, 74, 77, 155, 159, 160, 218, 219, 220, 221, 222, 223, 224, 225, 226, 227, 228, 229], [0.0, 0.0, 0.0, 0.0, 0.0, 0.0, 0.0, 0.0, 0.0, 0.0, 0.0, 0.0, 0.0, 0.0, 1.0, 1.0, 1.0, 1.0, 1.0, 1.0, 1.0, 1.0]): _vg.add([_i], _w, 'REPLACE')
_vg = ob_plane_002.vertex_groups.new(name='hand.L')
_vg.add([226, 227, 228, 229], 1.0, 'REPLACE')
_vg = ob_plane_002.vertex_groups.new(name='palm.01.L')
_vg.add([230, 231, 232, 233], 1.0, 'REPLACE')
_vg = ob_plane_002.vertex_groups.new(name='f_index.01.L')
_vg.add([234, 235, 236, 237, 242, 244, 251, 253], 1.0, 'REPLACE')
_vg = ob_plane_002.vertex_groups.new(name='thumb.01.L')
_vg.add([238, 239, 240, 241], 1.0, 'REPLACE')
_vg = ob_plane_002.vertex_groups.new(name='shoulder.R')
for _i, _w in zip([0, 1, 2, 3, 4, 5, 13, 17, 20, 21, 22, 23, 24, 25, 26, 27, 28, 29, 30, 31, 32, 33, 34, 35, 36, 37, 38, 39, 40, 41, 42, 43, 44, 45, 46, 47, 48, 49, 50, 51, 52, 53, 54, 55, 56, 57, 58, 59, 60, 61, 62, 63, 64, 65, 66, 67, 68, 69, 70, 71, 72, 73, 74, 75, 76, 77, 78, 79, 81, 83, 112, 113, 114, 115, 116, 117, 118, 119, 120, 121, 122, 123, 126, 127, 128, 129, 130, 131, 132, 133, 134, 135, 138, 139, 140, 141, 142, 143, 144, 145, 146, 147, 148, 149, 150, 151, 152, 153, 154, 155, 156, 157, 158, 159, 160, 161, 162, 163, 164, 165, 166, 167, 168, 169, 170, 171, 172, 173, 174, 175, 176, 177, 178, 179, 180, 181, 182, 183, 184, 185, 186, 187, 188, 189, 190, 191, 192, 193, 194, 195, 196, 197, 198, 199, 200, 201, 202, 203, 204, 205, 206, 207, 208, 209, 210, 211, 212, 213, 214, 215, 216, 217, 218, 219, 220, 221, 222, 223, 224, 262, 263, 264, 265, 266, 267, 268, 269, 270, 271, 272, 273], [0.09091, 0.0, 0.09091, 0.07692, 0.1, 0.1111, 0.1667, 1.0, 0.125, 0.25, 0.1429, 0.1111, 0.07692, 0.07143, 0.1, 0.07692, 0.07143, 0.09091, 0.09091, 0.08333, 0.07692, 0.07692, 0.08333, 0.125, 0.1, 0.07692, 0.05882, 0.05882, 0.05882, 0.0625, 0.06667, 0.06667, 0.06667, 0.06667, 0.07692, 0.07692, 0.07143, 0.07143, 0.0, 0.0, 0.0, 0.0, 1.0, 1.0, 0.0, 0.0, 0.0, 0.0, 0.0, 0.0, 0.0, 0.0, 0.0, 0.0, 0.0, 0.0, 0.0, 0.0, 0.0, 0.0, 0.0, 0.0, 0.0, 0.0, 0.0, 0.0, 0.0, 0.0, 0.0, 0.0, 0.0, 0.0, 0.0, 0.0, 0.0, 0.0, 0.125, 0.125, 0.2, 0.1667, 0.1667, 0.1667, 0.1667, 0.1667, 0.25, 0.25, 0.1667, 0.1667, 0.3333, 0.3333, 0.1111, 0.1111, 0.2, 0.25, 0.1667, 0.125, 0.09091, 0.0625, 0.09091, 0.07143, 0.1111, 0.0, 0.06667, 0.07143, 0.1111, 0.07143, 0.07143, 0.07143, 0.07143, 0.07143, 0.07143, 0.07143, 0.07692, 0.0625, 0.07143, 0.07692, 0.07692, 0.07143, 0.06667, 0.07143, 0.0625, 0.0625, 0.0625, 0.07692, 0.05882, 0.0625, 0.0625, 0.07143, 0.0625, 0.06667, 0.0625, 0.0625, 0.0625, 0.07692, 0.06667, 0.0625, 0.06667, 0.07692, 0.07143, 0.06667, 0.06667, 0.06667, 0.07143, 0.06667, 0.0, 0.06667, 0.0, 0.07143, 0.0, 0.07692, 0.0, 0.0, 0.0, 0.0, 0.0, 0.0, 0.0, 0.0, 0.0, 0.0, 0.0, 0.0, 0.0, 0.0, 0.0, 0.0, 0.0, 0.0, 0.0, 0.0, 0.0, 0.0, 0.0, 0.0, 0.0, 0.0, 0.0, 0.0, 0.0, 0.0, 0.0, 0.0, 0.0, 0.0, 0.0, 0.0, 0.0, 0.0, 0.0, 0.0, 0.0]): _vg.add([_i], _w, 'REPLACE')
_vg = ob_plane_002.vertex_groups.new(name='upper_arm.R')
for _i, _w in zip([0, 1, 2, 3, 4, 5, 6, 7, 8, 9, 10, 11, 12, 13, 14, 15, 16, 17, 18, 19, 20, 21, 22, 23, 24, 25, 26, 27, 28, 29, 30, 31, 32, 33, 34, 35, 36, 37, 38, 39, 40, 41, 42, 43, 44, 45, 46, 47, 48, 49, 50, 51, 52, 53, 54, 55, 56, 57, 58, 59, 60, 61, 62, 63, 64, 65, 66, 67, 68, 69, 70, 71, 72, 73, 74, 75, 76, 77, 78, 79, 80, 81, 82, 83, 84, 85, 86, 87, 88, 89, 90, 91, 92, 93, 94, 95, 96, 97, 98, 99, 100, 101, 102, 103, 104, 105, 106, 107, 108, 109, 110, 111, 112, 113, 114, 115, 116, 117, 118, 119, 120, 121, 122, 123, 124, 125, 126, 127, 128, 129, 130, 131, 132, 133, 134, 135, 136, 137, 138, 139, 140, 141, 142, 143, 144, 145, 146, 147, 148, 149, 150, 151, 152, 153, 154, 155, 156, 157, 158, 159, 160, 161, 162, 163, 164, 165, 166, 167, 168, 169, 170, 171, 172, 173, 174, 175, 176, 177, 178, 179, 180, 181, 182, 183, 184, 185, 186, 187, 188, 189, 190, 191, 192, 193, 194, 195, 196, 197, 198, 199, 200, 201, 202, 203, 204, 205, 206, 207, 208, 209, 210, 211, 212, 213, 214, 215, 216, 217, 218, 219, 220, 221, 222, 223, 224, 225, 226, 227, 228, 229, 230, 231, 232, 233, 234, 235, 236, 237, 238, 239, 240, 241, 242, 243, 244, 245, 246, 247, 248, 249, 250, 251, 252, 253, 254, 255, 256, 257, 258, 259, 260, 261, 262, 263, 264, 265, 266, 267, 268, 269, 270, 271, 272, 273], [0.0, 0.0, 0.09091, 0.07692, 0.0, 0.0, 0.0, 0.08333, 0.0, 0.0, 0.0, 0.0, 0.0, 0.0, 0.0, 0.0, 0.0, 0.0, 0.0, 0.0, 0.0, 0.0, 0.0, 0.0, 0.0, 0.0, 0.0, 0.0, 0.0, 0.0, 0.0, 0.0, 0.07692, 0.0, 0.0, 0.0, 0.0, 0.0, 0.0, 0.0, 0.0, 0.0, 0.0, 0.0, 0.0, 0.0, 0.0, 0.0, 0.0, 0.0, 1.0, 1.0, 1.0, 1.0, 0.0, 0.0, 0.0, 0.0, 0.0, 0.0, 1.0, 1.0, 1.0, 1.0, 1.0, 1.0, 1.0, 1.0, 0.0, 0.0, 0.0, 0.0, 0.0, 0.0, 0.0, 0.0, 0.0, 0.0, 0.0, 0.0, 0.0, 0.0, 0.0, 0.0, 0.0, 0.0, 0.0, 0.0, 0.0, 0.0, 0.0, 0.0, 0.0, 0.0, 0.0, 0.0, 0.0, 0.0, 0.0, 0.0, 0.0, 0.0, 0.0, 0.0, 0.0, 0.0, 0.0, 0.0, 0.0, 0.0, 0.0, 0.0, 0.0, 0.0, 0.0, 0.0, 0.0, 0.0, 0.0, 0.0, 0.0, 0.0, 0.0, 0.0, 0.0, 0.0, 0.0, 0.0, 0.0, 0.0, 0.0, 0.0, 0.0, 0.0, 0.0, 0.0, 0.0, 0.0, 0.0, 0.0, 0.0, 0.0, 0.0, 0.0, 0.0, 0.0, 0.0, 0.0, 0.0, 0.0, 0.0, 0.0, 0.0, 0.0, 0.0, 0.0, 0.0, 0.0, 0.0, 0.0, 0.0, 0.0, 0.0, 0.0, 0.0, 0.0, 0.0, 0.0, 0.0, 0.0, 0.0, 0.0, 0.0, 0.0, 0.0, 0.0, 0.0, 0.0, 0.0, 0.0, 0.0, 0.0, 0.0, 0.0, 0.0, 0.0, 0.0, 0.0, 0.0, 0.0, 0.0, 0.0, 0.0, 0.0, 0.0, 0.0, 0.0, 0.0, 0.0, 0.0, 0.0, 0.0, 0.0, 0.0, 0.0, 0.0, 0.0, 0.0, 0.0, 0.0, 0.0, 0.0, 0.0, 0.0, 0.0, 0.0, 0.0, 0.0, 0.0, 0.0, 0.0, 0.0, 0.0, 0.0, 0.0, 0.0, 0.0, 0.0, 0.0, 0.0, 0.0, 0.0, 0.0, 0.0, 0.0, 0.0, 0.0, 0.0, 0.0, 0.0, 0.0, 0.0, 0.0, 0.0, 0.0, 0.0, 0.0, 0.0, 0.0, 0.0, 0.0, 0.0, 0.0, 0.0, 0.0, 0.0, 0.0, 0.0, 0.0, 0.0, 0.0, 0.0, 0.0, 0.0, 0.0, 0.0, 0.0, 0.0, 0.0, 0.0, 0.0, 0.0, 0.0, 0.0]): _vg.add([_i], _w, 'REPLACE')
_vg = ob_plane_002.vertex_groups.new(name='forearm.R')
for _i, _w in zip([1, 3, 4, 5, 6, 7, 9, 10, 11, 12, 14, 15, 16, 17, 20, 21, 22, 23, 24, 25, 26, 27, 28, 29, 30, 31, 32, 33, 34, 35, 36, 37, 38, 39, 40, 41, 42, 43, 44, 45, 46, 47, 48, 49, 50, 51, 52, 53, 54, 55, 60, 61, 62, 63, 64, 65, 66, 67, 68, 69, 70, 71, 72, 73, 74, 75, 76, 77, 78, 79, 80, 81, 82, 83, 84, 85, 86, 87, 88, 89, 90, 91, 92, 94, 101, 103, 104, 105, 114, 115, 116, 118, 119, 121, 122, 123, 124, 125, 127, 130, 134, 135, 136, 138, 139, 140, 141, 142, 143, 144, 145, 146, 147, 148, 149, 150, 151, 152, 153, 154, 155, 156, 157, 158, 159, 160, 161, 162, 163, 164, 165, 166, 167, 168, 169, 170, 171, 172, 173, 174, 175, 176, 177, 178, 179, 180, 181, 182, 183, 184, 185, 186, 187, 188, 189, 190, 191, 192, 193, 194, 195, 196, 197, 198, 199, 200, 203, 204, 208, 210, 211, 212, 213, 214, 215, 216, 217, 218, 219, 220, 221, 222, 223, 225, 226, 227, 228, 229, 230, 231, 232, 233, 234, 235, 236, 237, 238, 239, 240, 241, 242, 244, 251, 253, 254, 255, 257, 268, 270], [0.0, 0.07692, 0.0, 0.0, 0.0, 0.08333, 0.0, 0.0, 0.0, 0.0, 0.0, 0.0, 0.0, 0.0, 0.125, 0.0, 0.0, 0.0, 0.0, 0.0, 0.0, 0.0, 0.0, 0.0, 0.0, 0.0, 0.0, 0.0, 0.0, 0.0, 0.0, 0.0, 0.0, 0.0, 0.0, 0.0, 0.0, 0.0, 0.0, 0.0, 0.0, 0.0, 0.0, 0.0, 0.0, 0.0, 0.0, 0.0, 0.0, 0.0, 0.0, 0.0, 0.0, 0.0, 0.0, 0.0, 0.0, 0.0, 1.0, 1.0, 1.0, 1.0, 1.0, 1.0, 1.0, 1.0, 0.0, 0.0, 0.0, 0.0, 0.0, 0.0, 0.0, 0.0, 0.0, 0.0, 0.0, 0.0, 0.0, 0.0, 0.0, 0.0, 0.0, 0.0, 0.0, 0.0, 0.0, 0.0, 0.0, 0.0, 0.0, 0.0, 0.0, 0.0, 0.0, 0.0, 0.0, 0.0, 0.0, 0.0, 0.0, 0.0, 0.1111, 0.0, 0.0, 0.0, 0.0, 0.0, 0.0625, 0.0, 0.0, 0.0, 0.0, 0.0, 0.0, 0.0, 0.0, 0.0, 0.0, 0.0, 0.0, 0.0, 0.0, 0.0, 0.0625, 0.0, 0.0, 0.0, 0.0, 0.0, 0.0, 0.0, 0.0, 0.0, 0.0, 0.0, 0.0, 0.0, 0.0, 0.0625, 0.0, 0.0, 0.0, 0.0625, 0.0, 0.0, 0.0, 0.0, 0.0, 0.0, 0.0, 0.0, 0.0, 0.0, 0.0, 0.0, 0.0, 0.0, 0.0, 0.0, 0.0, 0.0, 0.0, 0.0, 0.0, 0.0, 0.0, 0.0, 0.0, 0.0, 0.0, 0.0, 0.0, 0.0, 0.0, 0.0, 0.0, 0.0, 0.0, 0.0, 0.0, 0.0, 0.0, 0.0, 0.0, 0.0, 0.0, 0.0, 0.0, 0.0, 0.0, 0.0, 0.0, 0.0, 0.0, 0.0, 0.0, 0.0, 0.0, 0.0, 0.0, 0.0, 0.0, 0.0, 0.0, 0.0, 0.0, 0.0, 0.0]): _vg.add([_i], _w, 'REPLACE')
_vg = ob_plane_002.vertex_groups.new(name='hand.R')
for _i, _w in zip([0, 1, 2, 3, 4, 5, 6, 7, 8, 9, 10, 11, 12, 13, 14, 15, 16, 17, 18, 19, 20, 21, 22, 23, 24, 25, 26, 27, 28, 29, 30, 31, 32, 33, 34, 35, 36, 37, 38, 39, 40, 41, 42, 43, 44, 45, 46, 47, 48, 49, 50, 51, 52, 53, 54, 55, 56, 58, 60, 61, 62, 63, 64, 65, 66, 67, 68, 69, 70, 71, 72, 73, 74, 75, 76, 77, 78, 79, 80, 81, 82, 83, 84, 85, 86, 87, 88, 89, 90, 91, 92, 93, 94, 95, 96, 99, 100, 101, 102, 103, 112, 114, 115, 118, 119, 120, 121, 122, 123, 124, 125, 126, 127, 128, 129, 130, 131, 132, 133, 138, 139, 140, 141, 142, 143, 144, 145, 146, 147, 148, 149, 150, 151, 152, 153, 154, 155, 156, 157, 158, 159, 160, 161, 162, 163, 164, 165, 166, 167, 168, 169, 170, 171, 172, 173, 174, 175, 176, 177, 178, 179, 180, 181, 182, 183, 184, 185, 186, 187, 188, 189, 190, 191, 192, 193, 194, 195, 196, 197, 198, 199, 200, 201, 202, 204, 205, 206, 208, 209, 210, 211, 212, 213, 214, 215, 217, 218, 219, 220, 221, 222, 223, 224, 225, 226, 227, 228, 229, 230, 231, 232, 233, 234, 235, 236, 237, 238, 239, 240, 241, 242, 244, 251, 253, 262, 263, 264, 266, 267, 268, 271, 273], [0.0, 0.0, 0.0, 0.0, 0.0, 0.0, 0.0, 0.0, 0.1111, 0.0, 0.0, 0.0, 0.0, 0.0, 0.0, 0.0, 0.0, 0.0, 0.0, 0.0, 0.0, 0.0, 0.0, 0.0, 0.0, 0.0, 0.0, 0.0, 0.0, 0.0, 0.0, 0.0, 0.0, 0.0, 0.0, 0.0, 0.0, 0.0, 0.0, 0.0, 0.0, 0.0, 0.0, 0.0, 0.0, 0.0, 0.0, 0.0, 0.0, 0.0, 0.0, 0.0, 0.0, 0.0, 0.0, 0.0, 0.0, 0.0, 0.0, 0.0, 0.0, 0.0, 0.0, 0.0, 0.0, 0.0, 0.0, 0.0, 0.0, 0.0, 0.0, 0.0, 0.0, 0.0, 1.0, 1.0, 1.0, 1.0, 0.0, 0.0, 0.0, 0.0, 0.0, 0.0, 0.0, 0.0, 0.0, 0.0, 0.0, 0.0, 0.0, 0.0, 0.0, 0.0, 0.0, 0.0, 0.0, 0.0, 0.0, 0.0, 0.0, 0.0, 0.0, 0.0, 0.0, 0.0, 0.0, 0.0, 0.0, 0.0, 0.0, 0.0, 0.0, 0.0, 0.0, 0.0, 0.0, 0.0, 0.0, 0.0, 0.0, 0.0, 0.0, 0.0, 0.0, 0.0, 0.0, 0.0, 0.0, 0.0, 0.0, 0.0, 0.0, 0.0, 0.0, 0.0, 0.0, 0.0, 0.0, 0.0, 0.0, 0.0, 0.0, 0.0, 0.0, 0.0, 0.0, 0.0, 0.0, 0.0, 0.0, 0.0, 0.0, 0.0, 0.0, 0.0, 0.0, 0.0, 0.0, 0.0, 0.0, 0.0, 0.0, 0.0, 0.0, 0.0, 0.0, 0.0, 0.0, 0.0, 0.0, 0.0, 0.0, 0.0, 0.0, 0.0, 0.0, 0.0, 0.0, 0.0, 0.0, 0.0, 0.0, 0.0, 0.0, 0.0, 0.0, 0.0, 0.0, 0.0, 0.0, 0.0, 0.0, 0.0, 0.0, 0.0, 0.0, 0.0, 0.0, 0.0, 0.0, 0.0, 0.0, 0.0, 0.0, 0.0, 0.0, 0.0, 0.0, 0.0, 0.0, 0.0, 0.0, 0.0, 0.0, 0.0, 0.0, 0.0, 0.0, 0.0, 0.0, 0.0, 0.0, 0.0, 0.0, 0.0, 0.0, 0.0, 0.0, 0.0, 0.0, 0.0]): _vg.add([_i], _w, 'REPLACE')
_vg = ob_plane_002.vertex_groups.new(name='palm.01.R')
for _i, _w in zip([1, 4, 5, 13, 14, 19, 20, 22, 23, 24, 25, 26, 27, 29, 30, 31, 49, 50, 51, 56, 61, 68, 69, 72, 73, 74, 75, 76, 77, 78, 79, 80, 81, 82, 83, 84, 85, 86, 87, 88, 89, 90, 91, 92, 93, 94, 95, 96, 100, 101, 102, 103, 118, 119, 120, 121, 122, 123, 125, 126, 127, 128, 129, 130, 131, 132, 133, 138, 140, 143, 145, 146, 149, 151, 153, 156, 157, 159, 160, 161, 163, 164, 165, 166, 168, 170, 172, 174, 176, 177, 178, 180, 181, 182, 184, 185, 187, 188, 189, 190, 193, 197, 202, 203, 206, 207, 214, 216, 218, 219, 220, 222, 224, 226, 227, 228, 229, 230, 231, 232, 235, 236, 237, 240, 252], [0.0, 0.0, 0.0, 0.0, 0.0, 0.0, 0.0, 0.0, 0.0, 0.0, 0.0, 0.0, 0.0, 0.0, 0.0, 0.0, 0.0, 0.0, 0.0, 0.0, 0.0, 0.0, 0.0, 0.0, 0.0, 0.0, 0.0, 0.0, 0.0, 0.0, 0.0, 1.0, 1.0, 1.0, 1.0, 0.0, 0.0, 0.0, 0.0, 0.0, 0.0, 0.0, 0.0, 0.0, 0.0, 0.0, 0.0, 0.0, 0.0, 0.0, 0.0, 0.0, 0.0, 0.0, 0.0, 0.0, 0.0, 0.0, 0.0, 0.0, 0.0, 0.0, 0.0, 0.0, 0.0, 0.0, 0.0, 0.0, 0.0, 0.0, 0.0, 0.0, 0.0, 0.0, 0.0, 0.0, 0.0, 0.0, 0.0, 0.0, 0.0, 0.0, 0.0, 0.0, 0.0, 0.0, 0.0, 0.0, 0.0, 0.0, 0.0, 0.0, 0.0, 0.0, 0.0, 0.0, 0.0, 0.0, 0.0, 0.0, 0.0, 0.0, 0.0, 0.0, 0.0, 0.0, 0.0, 0.0, 0.0, 0.0, 0.0, 0.0, 0.0, 0.0, 0.0, 0.0, 0.0, 0.0, 0.0, 0.0, 0.0, 0.0, 0.0, 0.0, 0.0]): _vg.add([_i], _w, 'REPLACE')
_vg = ob_plane_002.vertex_groups.new(name='f_index.01.R')
for _i, _w in zip([0, 1, 2, 3, 4, 5, 6, 7, 8, 9, 10, 11, 12, 13, 14, 15, 16, 17, 18, 19, 20, 21, 22, 23, 24, 25, 26, 27, 28, 29, 30, 31, 32, 33, 34, 35, 36, 37, 38, 39, 40, 41, 42, 43, 44, 45, 46, 47, 48, 49, 50, 51, 52, 53, 54, 55, 56, 57, 58, 59, 60, 61, 62, 63, 64, 65, 66, 67, 68, 69, 70, 71, 72, 73, 74, 75, 76, 77, 78, 79, 80, 81, 82, 83, 84, 85, 86, 87, 88, 89, 90, 91, 92, 93, 94, 95, 96, 97, 98, 99, 100, 101, 102, 103, 104, 105, 106, 107, 108, 109, 110, 111, 112, 113, 114, 115, 116, 117, 118, 119, 120, 121, 122, 123, 124, 125, 126, 127, 128, 129, 130, 131, 132, 133, 134, 135, 136, 138, 139, 140, 141, 142, 143, 144, 145, 146, 147, 148, 149, 150, 151, 152, 153, 154, 155, 156, 157, 158, 159, 160, 161, 162, 163, 164, 165, 166, 167, 168, 169, 170, 171, 172, 173, 174, 175, 176, 177, 178, 179, 180, 181, 182, 183, 184, 185, 186, 187, 188, 189, 190, 191, 192, 193, 194, 195, 196, 197, 198, 199, 200, 201, 202, 203, 204, 205, 206, 207, 208, 209, 210, 211, 212, 213, 214, 215, 216, 218, 219, 220, 222, 223, 224, 225, 226, 228, 229, 230, 232, 234, 236, 238, 239, 240, 241, 242, 244, 247, 248, 249, 250, 251, 252, 253, 254, 255, 256, 257, 258, 259, 260, 261, 263, 264, 265, 266, 267, 268, 269, 270, 272], [0.0, 0.0, 0.0, 0.0, 0.0, 0.0, 0.0, 0.08333, 0.0, 0.0, 0.0, 0.0, 0.0, 0.0, 0.0, 0.0, 0.0, 0.0, 0.0, 0.0, 0.0, 0.0, 0.0, 0.0, 0.0, 0.0, 0.0, 0.0, 0.0, 0.0, 0.0, 0.0, 0.07692, 0.0, 0.0, 0.0, 0.0, 0.0, 0.0, 0.0, 0.0, 0.0, 0.0, 0.0, 0.0, 0.0, 0.0, 0.0, 0.0, 0.0, 0.0, 0.0, 0.0, 0.0, 0.0, 0.0, 0.0, 0.0, 0.0, 0.0, 0.0, 0.0, 0.0, 0.0, 0.0, 0.0, 0.0, 0.0, 0.0, 0.0, 0.0, 0.0, 0.0, 0.0, 0.0, 0.0, 0.0, 0.0, 0.0, 0.0, 0.0, 0.0, 0.0, 0.0, 1.0, 1.0, 1.0, 1.0, 0.0, 0.0, 0.0, 0.0, 1.0, 0.0, 1.0, 0.0, 0.0, 0.0, 0.0, 0.0, 0.0, 1.0, 0.0, 1.0, 0.0, 0.0, 0.0, 0.0, 0.0, 0.0, 0.0, 0.0, 0.0, 0.0, 0.0, 0.0, 0.0, 0.0, 0.0, 0.0, 0.0, 0.0, 0.0, 0.0, 0.0, 0.0, 0.0, 0.0, 0.0, 0.0, 0.0, 0.0, 0.0, 0.0, 0.0, 0.0, 0.0, 0.0, 0.0, 0.0, 0.0, 0.0, 0.0, 0.0, 0.0, 0.0, 0.0, 0.0, 0.0, 0.0, 0.0, 0.0, 0.0, 0.0, 0.0, 0.0, 0.0, 0.0, 0.0, 0.0, 0.0, 0.0, 0.0, 0.0, 0.0, 0.0, 0.0, 0.0, 0.0, 0.0, 0.0, 0.0, 0.0, 0.0, 0.0, 0.0, 0.0, 0.0, 0.0, 0.0, 0.0, 0.0, 0.0, 0.0, 0.0, 0.0, 0.0, 0.0, 0.0, 0.0, 0.0, 0.0, 0.0, 0.0, 0.0, 0.0, 0.0, 0.0, 0.0, 0.0, 0.0, 0.0, 0.0, 0.0, 0.0, 0.0, 0.0, 0.0, 0.0, 0.0, 0.0, 0.0, 0.0, 0.0, 0.0, 0.0, 0.0, 0.0, 0.0, 0.0, 0.0, 0.0, 0.0, 0.0, 0.0, 0.0, 0.0, 0.0, 0.0, 0.0, 0.0, 0.0, 0.0, 0.0, 0.0, 0.0, 0.0, 0.0, 0.0, 0.0, 0.0, 0.0, 0.0, 0.0, 0.0, 0.0, 0.0, 0.0, 0.0, 0.0, 0.0, 0.0, 0.0, 0.0, 0.0, 0.0, 0.0, 0.0, 0.0, 0.0]): _vg.add([_i], _w, 'REPLACE')
_vg = ob_plane_002.vertex_groups.new(name='thumb.01.R')
for _i, _w in zip([0, 1, 2, 3, 4, 5, 6, 7, 8, 10, 20, 21, 22, 23, 24, 25, 26, 27, 28, 29, 30, 31, 32, 33, 34, 35, 36, 37, 38, 39, 40, 41, 47, 49, 51, 52, 53, 54, 55, 56, 62, 63, 64, 68, 69, 70, 71, 72, 73, 74, 75, 76, 77, 78, 79, 80, 81, 82, 83, 84, 85, 86, 87, 88, 89, 90, 91, 92, 93, 94, 95, 96, 98, 101, 103, 107, 109, 110, 111, 119, 120, 121, 122, 123, 124, 125, 126, 127, 128, 129, 138, 139, 140, 141, 142, 143, 144, 145, 146, 147, 148, 149, 150, 151, 152, 153, 154, 155, 156, 157, 158, 159, 160, 161, 162, 163, 164, 165, 166, 167, 168, 169, 170, 171, 172, 173, 174, 175, 176, 177, 178, 179, 180, 181, 182, 184, 185, 186, 188, 189, 190, 192, 193, 194, 195, 196, 197, 198, 199, 200, 201, 202, 203, 204, 205, 207, 212, 213, 214, 215, 216, 217, 218, 219, 221, 222, 223, 224, 225, 226, 227, 228, 229, 230, 231, 232, 233, 234, 235, 236, 237, 238, 239, 240, 241, 242, 244, 247, 248, 251, 258, 260, 262, 264, 268, 269, 271, 272], [0.0, 0.0, 0.09091, 0.0, 0.1, 0.0, 0.0, 0.0, 0.1111, 0.125, 0.0, 0.0, 0.0, 0.0, 0.0, 0.0, 0.0, 0.0, 0.0, 0.0, 0.09091, 0.0, 0.07692, 0.0, 0.0, 0.0, 0.0, 0.0, 0.0, 0.0, 0.0, 0.0, 0.0, 0.0, 0.0, 0.0, 0.0, 0.0, 0.0, 0.0, 0.0, 0.0, 0.0, 0.0, 0.0, 0.0, 0.0, 0.0, 0.0, 0.0, 0.0, 0.0, 0.0, 0.0, 0.0, 0.0, 0.0, 0.0, 0.0, 0.0, 0.0, 0.0, 0.0, 1.0, 1.0, 1.0, 1.0, 0.0, 0.0, 0.0, 0.0, 0.0, 0.0, 0.0, 0.0, 0.0, 0.0, 0.0, 0.0, 0.0, 0.0, 0.0, 0.0, 0.0, 0.0, 0.0, 0.0, 0.0, 0.0, 0.0, 0.0, 0.0, 0.0, 0.0, 0.0, 0.0, 0.0, 0.0, 0.0, 0.0, 0.0, 0.0, 0.0, 0.0, 0.0, 0.0, 0.0, 0.0, 0.0, 0.0, 0.0, 0.0625, 0.0, 0.0, 0.0, 0.0, 0.0, 0.0, 0.0, 0.0, 0.0, 0.0, 0.0, 0.0, 0.0, 0.0, 0.0, 0.0, 0.0, 0.0, 0.0, 0.0, 0.0, 0.0, 0.0, 0.0, 0.0, 0.0, 0.0, 0.0, 0.0, 0.0, 0.0, 0.0, 0.0, 0.0, 0.0, 0.0, 0.0, 0.0, 0.0, 0.0, 0.0, 0.0, 0.0, 0.0, 0.0, 0.0, 0.0, 0.0, 0.0, 0.0, 0.0, 0.0, 0.0, 0.0, 0.0, 0.0, 0.0, 0.0, 0.0, 0.0, 0.0, 0.0, 0.0, 0.0, 0.0, 0.0, 0.0, 0.0, 0.0, 0.0, 0.0, 0.0, 0.0, 0.0, 0.0, 0.0, 0.0, 0.0, 0.0, 0.0, 0.0, 0.0, 0.0, 0.0, 0.0, 0.0]): _vg.add([_i], _w, 'REPLACE')
_vg = ob_plane_002.vertex_groups.new(name='breast.L')
for _i, _w in zip([0, 1, 3, 20, 21, 22, 23, 24, 25, 26, 27, 28, 29, 30, 31, 32, 33, 34, 35, 36, 37, 38, 39, 40, 41, 42, 43, 44, 45, 46, 47, 48, 49, 50, 51, 52, 53, 54, 55, 56, 57, 58, 59, 60, 61, 62, 63, 64, 65, 66, 67, 68, 69, 70, 71, 72, 73, 74, 75, 76, 77, 78, 79, 80, 82, 83, 84, 86, 88, 89, 90, 92, 94, 103, 112, 113, 114, 115, 116, 117, 139, 140, 141, 143, 144, 145, 146, 147, 148, 149, 150, 151, 152, 153, 154, 155, 156, 157, 158, 159, 160, 161, 162, 163, 164, 165, 166, 167, 168, 169, 170, 171, 172, 173, 174, 175, 176, 177, 178, 179, 180, 181, 182, 183, 184, 185, 186, 187, 188, 189, 190, 191, 192, 193, 194, 195, 196, 197, 198, 199, 200, 201, 202, 203, 204, 205, 206, 207, 208, 209, 210, 211, 212, 213, 214, 215, 216, 217, 218, 219, 220, 221, 222, 223, 224, 225, 226, 262, 263, 264, 265, 266, 267, 268, 269, 270, 271, 272, 273], [0.09091, 0.5, 0.07692, 0.125, 0.25, 0.1429, 0.1111, 0.07692, 0.07143, 0.1, 0.07692, 0.07143, 0.09091, 0.09091, 0.08333, 0.07692, 0.07692, 0.08333, 0.125, 0.1, 0.07692, 0.05882, 0.05882, 0.05882, 0.0625, 0.06667, 0.06667, 0.06667, 0.06667, 0.07692, 0.07692, 0.07143, 0.07143, 0.0, 0.0, 0.0, 0.0, 0.0, 0.0, 0.0, 0.0, 0.0, 0.0, 0.0, 0.0, 0.0, 0.0, 0.0, 0.0, 0.0, 0.0, 0.0, 0.0, 0.0, 0.0, 0.0, 0.0, 0.0, 0.0, 0.0, 0.0, 0.0, 0.0, 0.0, 0.0, 0.0, 0.0, 0.0, 0.0, 0.0, 0.0, 0.0, 0.0, 0.0, 0.0, 0.0, 0.0, 0.0, 0.0, 0.0, 0.25, 0.1667, 0.125, 0.0625, 0.09091, 0.07143, 0.1111, 1.0, 0.06667, 0.07143, 0.1111, 0.07143, 0.07143, 0.07143, 0.07143, 0.07143, 0.07143, 0.07143, 0.07692, 0.0625, 0.07143, 0.07692, 0.07692, 0.07143, 0.06667, 0.07143, 0.0625, 0.0625, 0.0625, 0.07692, 0.05882, 0.0625, 0.0625, 0.07143, 0.0625, 0.06667, 0.0625, 0.0625, 0.0625, 0.07692, 0.06667, 0.0625, 0.06667, 0.07692, 0.07143, 0.06667, 0.06667, 0.06667, 0.07143, 0.06667, 0.0, 0.06667, 0.0, 0.07143, 0.0, 0.07692, 0.0, 0.0, 0.0, 0.0, 0.0, 0.0, 0.0, 0.0, 0.0, 0.0, 0.0, 0.0, 0.0, 0.0, 0.0, 0.0, 0.0, 0.0, 0.0, 0.0, 0.0, 0.0, 0.0, 0.0, 0.0, 0.0, 0.0, 0.0, 0.0, 0.0, 0.0, 0.0, 0.0, 0.0, 0.0, 0.0, 0.0, 0.0, 0.0, 0.0, 0.0, 0.0, 0.0]): _vg.add([_i], _w, 'REPLACE')
_vg = ob_plane_002.vertex_groups.new(name='breast.R')
for _i, _w in zip([31, 33, 34, 36, 37, 38, 39, 40, 41, 42, 43, 44, 45, 46, 47, 48, 49, 51, 64, 65, 66, 67, 68, 69, 70, 144, 145, 148, 149, 151, 152, 153, 154, 155, 156, 157, 158, 159, 160, 161, 162, 163, 164, 165, 166, 167, 168, 169, 170, 171, 172, 173, 174, 175, 176, 177, 178, 179, 180, 181, 182, 183, 184, 185, 186, 187, 188, 189, 190, 191, 194, 210, 212, 214], [0.08333, 0.07692, 0.08333, 0.1, 0.07692, 0.05882, 0.05882, 0.05882, 0.0625, 0.06667, 0.06667, 0.06667, 0.06667, 0.07692, 0.07692, 0.07143, 0.07143, 0.0, 0.0, 0.0, 0.0, 0.0, 0.0, 0.0, 0.0, 0.09091, 0.07143, 0.06667, 0.07143, 0.07143, 0.07143, 0.07143, 0.07143, 0.07143, 0.07143, 0.07143, 0.07692, 0.0625, 0.07143, 0.07692, 0.07692, 0.07143, 0.06667, 0.07143, 0.0625, 0.0625, 0.0625, 0.07692, 0.05882, 0.0625, 0.0625, 0.07143, 0.0625, 0.06667, 0.0625, 0.0625, 0.0625, 0.07692, 0.06667, 0.0625, 0.06667, 0.07692, 0.07143, 0.06667, 0.06667, 0.06667, 0.07143, 0.06667, 0.0, 0.06667, 0.0, 0.0, 0.0, 0.0]): _vg.add([_i], _w, 'REPLACE')
_vg = ob_plane_002.vertex_groups.new(name='pelvis.L')
for _i, _w in zip([0, 1, 3, 4, 5, 8, 20, 21, 22, 23, 24, 25, 26, 27, 28, 29, 30, 31, 32, 33, 34, 35, 36, 37, 38, 39, 40, 41, 42, 43, 44, 45, 46, 47, 49, 54, 56, 66, 72, 74, 84, 88, 90, 118, 119, 121, 122, 123, 124, 125, 126, 127, 128, 129, 138, 139, 140, 141, 142, 143, 144, 145, 146, 147, 148, 149, 150, 151, 152, 153, 154, 155, 156, 157, 158, 159, 160, 161, 162, 163, 164, 165, 166, 167, 168, 170, 171, 172, 173, 174, 175, 176, 177, 178, 179, 180, 181, 182, 183, 184, 185, 186, 187, 188, 189, 190, 191, 192, 193, 194, 195, 197, 198, 199, 200, 202, 203, 210, 211, 212, 213, 222, 234, 236, 238, 240, 242, 244, 251, 253], [0.09091, 0.0, 0.07692, 0.1, 0.1111, 0.1111, 0.125, 0.0, 0.1429, 0.1111, 0.07692, 0.07143, 0.1, 0.07692, 0.07143, 0.09091, 0.09091, 0.08333, 0.07692, 0.07692, 0.08333, 0.0, 0.1, 0.07692, 0.05882, 0.05882, 0.05882, 0.0625, 0.06667, 0.06667, 0.06667, 0.06667, 0.07692, 0.07692, 0.07143, 0.0, 0.0, 0.0, 0.0, 0.0, 0.0, 0.0, 0.0, 0.125, 0.125, 0.1667, 0.1667, 0.1667, 0.3333, 0.25, 0.1667, 0.1667, 0.25, 0.25, 0.2, 0.0, 0.1667, 0.125, 0.09091, 0.0625, 0.09091, 0.07143, 0.1111, 0.0, 0.06667, 0.07143, 0.0, 0.07143, 0.07143, 0.07143, 0.07143, 0.07143, 0.07143, 0.07143, 0.07692, 0.0625, 0.07143, 0.07692, 0.07692, 0.07143, 0.06667, 0.07143, 0.0625, 0.0625, 0.0625, 0.05882, 0.0625, 0.0625, 0.07143, 0.0625, 0.06667, 0.0625, 0.0625, 0.0625, 0.07692, 0.06667, 0.0625, 0.06667, 0.07692, 0.07143, 0.06667, 0.06667, 0.06667, 0.07143, 0.06667, 0.0, 0.06667, 0.0, 0.07143, 0.0, 0.07692, 0.0, 0.0, 0.0, 0.0, 0.0, 0.0, 0.0, 0.0, 0.0, 0.0, 0.0, 0.0, 0.0, 0.0, 0.0, 0.0, 0.0, 0.0, 0.0]): _vg.add([_i], _w, 'REPLACE')
_vg = ob_plane_002.vertex_groups.new(name='pelvis.R')
for _i, _w in zip([1, 2, 3, 20, 21, 22, 23, 24, 25, 26, 27, 28, 29, 30, 31, 32, 33, 34, 35, 36, 37, 38, 39, 40, 41, 42, 43, 44, 45, 46, 47, 48, 49, 50, 54, 55, 60, 61, 64, 65, 66, 67, 68, 69, 70, 71, 72, 74, 80, 81, 82, 83, 84, 85, 86, 87, 88, 89, 90, 91, 92, 94, 101, 103, 118, 119, 120, 121, 122, 123, 126, 127, 138, 139, 140, 141, 142, 143, 144, 145, 146, 147, 148, 149, 150, 151, 152, 153, 154, 155, 156, 157, 158, 159, 160, 161, 162, 163, 164, 165, 166, 167, 168, 169, 170, 171, 172, 173, 174, 175, 176, 177, 178, 180, 181, 182, 184, 185, 186, 187, 188, 189, 190, 191, 192, 193, 194, 195, 197, 198, 199, 201, 210, 211, 212, 213, 214, 215, 216, 218, 219, 220, 221, 222, 223, 224, 225, 226, 227, 228, 229, 230, 231, 232, 233, 235, 237, 238, 239, 240, 241, 251, 253], [0.0, 0.09091, 0.07692, 0.125, 0.0, 0.1429, 0.1111, 0.07692, 0.07143, 0.1, 0.07692, 0.07143, 0.09091, 0.09091, 0.08333, 0.07692, 0.07692, 0.08333, 0.125, 0.1, 0.07692, 0.05882, 0.05882, 0.05882, 0.0625, 0.06667, 0.06667, 0.06667, 0.06667, 0.07692, 0.07692, 0.07143, 0.07143, 0.0, 0.0, 0.0, 0.0, 0.0, 0.0, 0.0, 0.0, 0.0, 0.0, 0.0, 0.0, 0.0, 0.0, 0.0, 0.0, 0.0, 0.0, 0.0, 0.0, 0.0, 0.0, 0.0, 0.0, 0.0, 0.0, 0.0, 0.0, 0.0, 0.0, 0.0, 0.125, 0.125, 0.2, 0.1667, 0.1667, 0.1667, 0.1667, 0.1667, 0.2, 0.0, 0.1667, 0.125, 0.09091, 0.0625, 0.09091, 0.07143, 0.1111, 0.0, 0.06667, 0.07143, 0.1111, 0.07143, 0.07143, 0.07143, 0.07143, 0.07143, 0.07143, 0.07143, 0.07692, 0.0625, 0.07143, 0.07692, 0.07692, 0.07143, 0.06667, 0.07143, 0.0625, 0.0625, 0.0625, 0.07692, 0.05882, 0.0625, 0.0625, 0.07143, 0.0625, 0.06667, 0.0625, 0.0625, 0.0625, 0.06667, 0.0625, 0.06667, 0.07143, 0.06667, 0.06667, 0.06667, 0.07143, 0.06667, 0.0, 0.06667, 0.0, 0.07143, 0.0, 0.07692, 0.0, 0.0, 0.0, 0.0, 0.0, 0.0, 0.0, 0.0, 0.0, 0.0, 0.0, 0.0, 0.0, 0.0, 0.0, 0.0, 0.0, 0.0, 0.0, 0.0, 0.0, 0.0, 0.0, 0.0, 0.0, 0.0, 0.0, 0.0, 0.0, 0.0, 0.0, 0.0, 0.0, 0.0, 0.0]): _vg.add([_i], _w, 'REPLACE')
_vg = ob_plane_002.vertex_groups.new(name='thigh.L')
for _i, _w in zip([0, 1, 2, 3, 4, 5, 6, 7, 8, 9, 10, 11, 12, 13, 14, 15, 16, 17, 18, 20, 21, 22, 23, 24, 25, 26, 27, 28, 29, 30, 31, 32, 33, 34, 35, 36, 37, 38, 39, 40, 41, 43, 45, 47, 48, 49, 50, 51, 52, 53, 61, 62, 63, 64, 65, 66, 67, 68, 69, 70, 71, 72, 73, 74, 75, 76, 77, 78, 79, 80, 81, 82, 83, 84, 85, 86, 87, 88, 89, 90, 91, 99, 101, 103, 104, 105, 106, 107, 108, 109, 110, 111, 118, 119, 120, 121, 122, 123, 124, 125, 126, 127, 128, 129, 130, 131, 132, 133, 134, 135, 136, 139, 140, 141, 143, 144, 145, 146, 147, 148, 149, 150, 151, 152, 153, 155, 156, 157, 158, 160, 161, 164, 165, 166, 167, 168, 169, 170, 171, 172, 173, 174, 175, 176, 177, 178, 180, 181, 182, 184, 185, 186, 187, 188, 189, 190, 191, 192, 193, 194, 195, 196, 210, 211, 212, 213, 214, 215, 216, 217, 218, 219, 220, 221, 222, 223, 224, 225, 226, 227, 228, 229, 230, 231, 232, 233, 234, 235, 236, 237, 238, 239, 240, 241, 242, 244, 249, 251, 253, 254, 255, 256, 257], [0.09091, 0.0, 0.09091, 0.07692, 0.1, 0.1111, 0.25, 0.08333, 0.1111, 0.1667, 0.125, 0.25, 0.2, 0.1667, 0.25, 0.25, 0.1, 0.0, 0.1429, 0.125, 0.0, 0.1429, 0.1111, 0.07692, 0.07143, 0.1, 0.07692, 0.07143, 0.09091, 0.0, 0.08333, 0.07692, 0.07692, 0.08333, 0.0, 0.0, 0.07692, 0.05882, 0.05882, 0.05882, 0.0625, 0.06667, 0.06667, 0.07692, 0.07143, 0.07143, 0.0, 0.0, 0.0, 0.0, 0.0, 0.0, 0.0, 0.0, 0.0, 0.0, 0.0, 0.0, 0.0, 0.0, 0.0, 0.0, 0.0, 0.0, 0.0, 0.0, 0.0, 0.0, 0.0, 0.0, 0.0, 0.0, 0.0, 0.0, 0.0, 0.0, 0.0, 0.0, 0.0, 0.0, 0.0, 0.1111, 0.0, 0.0, 0.1111, 0.1111, 0.1429, 0.25, 0.1429, 0.1429, 0.1429, 0.1429, 0.125, 0.125, 0.2, 0.1667, 0.1667, 0.1667, 0.3333, 0.25, 0.1667, 0.1667, 0.25, 0.25, 0.1667, 0.1667, 0.3333, 0.3333, 0.1111, 0.1111, 0.1111, 0.0, 0.1667, 0.125, 0.0625, 0.09091, 0.07143, 0.0, 0.0, 0.06667, 0.07143, 0.0, 0.07143, 0.07143, 0.07143, 0.07143, 0.07143, 0.07143, 0.07692, 0.07143, 0.07692, 0.06667, 0.07143, 0.0625, 0.0625, 0.0625, 0.07692, 0.05882, 0.0625, 0.0625, 0.07143, 0.0625, 0.06667, 0.0625, 0.0625, 0.0625, 0.06667, 0.0625, 0.06667, 0.07143, 0.06667, 0.06667, 0.06667, 0.07143, 0.06667, 0.0, 0.06667, 0.0, 0.07143, 0.0, 0.07692, 0.0, 0.0, 0.0, 0.0, 0.0, 0.0, 0.0, 0.0, 0.0, 0.0, 0.0, 0.0, 0.0, 0.0, 0.0, 0.0, 0.0, 0.0, 0.0, 0.0, 0.0, 0.0, 0.0, 0.0, 0.0, 0.0, 0.0, 0.0, 0.0, 0.0, 0.0, 0.0, 0.0, 0.0, 0.0, 0.1667, 0.0, 0.0, 0.1111, 0.125, 0.1111, 0.1111]): _vg.add([_i], _w, 'REPLACE')
_vg = ob_plane_002.vertex_groups.new(name='shin.L')
for _i, _w in zip([0, 1, 2, 3, 4, 5, 6, 7, 8, 9, 10, 11, 12, 13, 14, 15, 16, 17, 18, 19, 20, 22, 23, 93, 95, 96, 97, 98, 99, 100, 102, 104, 105, 106, 107, 108, 109, 110, 111, 118, 119, 120, 121, 122, 123, 124, 125, 126, 127, 128, 129, 130, 131, 132, 133, 134, 135, 136, 137, 138, 140, 141, 243, 245, 246, 247, 248, 249, 250, 252, 254, 255, 256, 257, 258, 259, 260, 261], [0.09091, 0.0, 0.09091, 0.07692, 0.1, 0.1111, 0.0, 0.08333, 0.1111, 0.1667, 0.125, 0.0, 0.2, 0.1667, 0.25, 0.25, 0.1, 0.0, 0.1429, 0.1667, 0.0, 0.0, 0.1111, 0.1667, 0.1429, 0.1429, 0.125, 0.125, 0.1111, 0.1667, 0.1667, 0.1111, 0.1111, 0.1429, 0.25, 0.1429, 0.1429, 0.1429, 0.1429, 0.125, 0.125, 0.0, 0.0, 0.0, 0.0, 0.0, 0.0, 0.0, 0.0, 0.0, 0.0, 0.1667, 0.1667, 0.0, 0.0, 0.1111, 0.1111, 0.1111, 0.2, 0.0, 0.0, 0.0, 0.2, 0.125, 0.125, 0.25, 0.125, 0.1667, 0.3333, 0.3333, 0.1111, 0.125, 0.1111, 0.1111, 0.1429, 0.1429, 0.0, 0.125]): _vg.add([_i], _w, 'REPLACE')
_vg = ob_plane_002.vertex_groups.new(name='foot.L')
for _i, _w in zip([16, 17, 18, 19, 93, 95, 96, 97, 98, 99, 100, 102, 104, 105, 106, 107, 108, 109, 110, 111, 134, 135, 136, 137, 243, 245, 246, 247, 248, 249, 250, 252, 254, 255, 256, 257, 258, 259, 260, 261], [0.1, 0.0, 0.1429, 0.1667, 0.1667, 0.1429, 0.1429, 0.125, 0.125, 0.1111, 0.1667, 0.1667, 0.1111, 0.1111, 0.1429, 0.25, 0.1429, 0.1429, 0.1429, 0.1429, 0.1111, 0.1111, 0.1111, 0.2, 0.2, 0.125, 0.125, 0.25, 0.125, 0.1667, 0.3333, 0.3333, 0.1111, 0.125, 0.1111, 0.1111, 0.1429, 0.1429, 1.0, 0.125]): _vg.add([_i], _w, 'REPLACE')
_vg = ob_plane_002.vertex_groups.new(name='toe.L')
for _i, _w in zip([16, 18, 19, 93, 95, 96, 97, 98, 100, 102, 104, 105, 106, 107, 108, 109, 110, 111, 134, 135, 136, 137, 243, 245, 246, 247, 248, 249, 250, 252, 254, 255, 256, 257, 258, 259, 260, 261], [0.1, 0.1429, 0.1667, 0.1667, 0.1429, 0.1429, 0.125, 0.125, 0.1667, 0.1667, 0.1111, 0.1111, 0.1429, 0.0, 0.1429, 0.1429, 0.1429, 0.1429, 0.1111, 0.1111, 0.1111, 0.2, 0.2, 0.125, 0.125, 0.25, 0.125, 0.1667, 0.0, 0.0, 0.1111, 0.125, 0.1111, 0.1111, 0.1429, 0.1429, 0.0, 0.125]): _vg.add([_i], _w, 'REPLACE')
_vg = ob_plane_002.vertex_groups.new(name='heel.02.L')
for _i, _w in zip([16, 17, 18, 19, 93, 95, 96, 97, 98, 99, 100, 102, 104, 105, 106, 107, 108, 109, 110, 111, 134, 135, 136, 137, 243, 245, 246, 247, 248, 249, 250, 252, 254, 255, 256, 257, 258, 259, 260, 261], [0.1, 0.0, 0.0, 0.1667, 0.1667, 0.1429, 0.1429, 0.125, 0.125, 0.1111, 0.1667, 0.1667, 0.1111, 0.1111, 0.1429, 0.0, 0.1429, 0.1429, 0.1429, 0.1429, 0.1111, 0.1111, 0.1111, 0.0, 0.0, 0.125, 0.125, 0.0, 0.125, 0.1667, 0.0, 0.0, 0.1111, 0.125, 0.1111, 0.1111, 0.1429, 0.1429, 0.0, 0.125]): _vg.add([_i], _w, 'REPLACE')
_vg = ob_plane_002.vertex_groups.new(name='thigh.R')
for _i, _w in zip([0, 1, 2, 3, 4, 5, 6, 7, 8, 9, 10, 11, 12, 13, 14, 15, 16, 17, 18, 21, 22, 23, 24, 25, 26, 27, 28, 29, 31, 33, 34, 36, 37, 38, 39, 40, 41, 43, 55, 57, 76, 77, 78, 79, 80, 81, 82, 83, 84, 86, 88, 89, 90, 91, 92, 94, 99, 101, 103, 118, 119, 120, 121, 122, 123, 124, 125, 126, 127, 128, 129, 130, 131, 132, 133, 134, 135, 138, 139, 140, 141, 142, 143, 144, 145, 146, 147, 148, 149, 151, 152, 153, 156, 157, 158, 161, 164, 165, 166, 168, 169, 170, 172, 173, 176, 177, 181, 185, 189, 193, 197, 201, 205, 231, 233, 239, 240, 241], [0.09091, 0.0, 0.09091, 0.07692, 0.1, 0.1111, 0.25, 0.08333, 0.1111, 0.1667, 0.125, 0.25, 0.2, 0.1667, 0.25, 0.25, 0.1, 0.0, 0.1429, 0.0, 0.1429, 0.1111, 0.07692, 0.07143, 0.1, 0.07692, 0.07143, 0.09091, 0.08333, 0.07692, 0.08333, 0.1, 0.07692, 0.05882, 0.05882, 0.05882, 0.0625, 0.06667, 0.0, 0.0, 0.0, 0.0, 0.0, 0.0, 0.0, 0.0, 0.0, 0.0, 0.0, 0.0, 0.0, 0.0, 0.0, 0.0, 0.0, 0.0, 0.1111, 0.0, 0.0, 0.125, 0.125, 0.2, 0.1667, 0.1667, 0.1667, 0.3333, 0.25, 0.1667, 0.1667, 0.25, 0.25, 0.1667, 0.1667, 0.3333, 0.3333, 0.1111, 0.1111, 0.2, 0.0, 0.1667, 0.125, 0.09091, 0.0625, 0.09091, 0.07143, 0.0, 0.0, 0.06667, 0.07143, 0.07143, 0.07143, 0.07143, 0.07143, 0.07143, 0.07692, 0.07692, 0.06667, 0.07143, 0.0625, 0.0625, 0.07692, 0.05882, 0.0625, 0.07143, 0.0625, 0.0625, 0.0625, 0.06667, 0.06667, 0.07143, 0.0, 0.0, 0.0, 0.0, 0.0, 0.0, 0.0, 0.0]): _vg.add([_i], _w, 'REPLACE')
_vg = ob_plane_002.vertex_groups.new(name='shin.R')
for _i, _w in zip([0, 1, 2, 3, 4, 5, 6, 7, 8, 9, 10, 11, 12, 13, 14, 15, 16, 17, 18, 19, 20, 21, 22, 23, 24, 25, 26, 27, 28, 29, 31, 38, 39, 40, 42, 44, 76, 77, 78, 79, 80, 82, 88, 89, 90, 93, 95, 96, 97, 98, 99, 100, 101, 102, 103, 104, 105, 106, 107, 108, 109, 110, 111, 118, 119, 120, 121, 122, 123, 124, 125, 126, 127, 128, 129, 130, 131, 132, 133, 134, 135, 136, 137, 138, 139, 140, 141, 142, 143, 144, 145, 147, 148, 149, 151, 152, 153, 160, 167, 170, 171, 243, 245, 246, 247, 248, 249, 250, 252, 254, 255, 256, 257, 258, 259, 260, 261], [0.09091, 0.0, 0.09091, 0.07692, 0.1, 0.1111, 0.0, 0.08333, 0.1111, 0.1667, 0.125, 0.0, 0.2, 0.1667, 0.25, 0.25, 0.1, 0.0, 0.1429, 0.1667, 0.0, 0.0, 0.0, 0.1111, 0.07692, 0.07143, 0.1, 0.07692, 0.07143, 0.09091, 0.08333, 0.05882, 0.05882, 0.05882, 0.06667, 0.06667, 0.0, 0.0, 0.0, 0.0, 0.0, 0.0, 0.0, 0.0, 0.0, 0.1667, 0.1429, 0.1429, 0.125, 0.125, 0.1111, 0.1667, 0.0, 0.1667, 0.0, 0.1111, 0.1111, 0.1429, 0.25, 0.1429, 0.1429, 0.1429, 0.1429, 0.125, 0.125, 0.0, 0.0, 0.0, 0.0, 0.0, 0.0, 0.0, 0.0, 0.0, 0.0, 0.1667, 0.1667, 0.0, 0.0, 0.1111, 0.1111, 0.1111, 0.2, 0.0, 0.0, 0.0, 0.0, 0.09091, 0.0625, 0.09091, 0.07143, 0.0, 0.06667, 0.07143, 0.07143, 0.07143, 0.07143, 0.07143, 0.0625, 0.05882, 0.0625, 0.2, 0.125, 0.125, 0.25, 0.125, 0.1667, 0.3333, 0.3333, 0.1111, 0.125, 0.1111, 0.1111, 0.1429, 0.1429, 0.0, 0.125]): _vg.add([_i], _w, 'REPLACE')
_vg = ob_plane_002.vertex_groups.new(name='foot.R')
for _i, _w in zip([0, 1, 2, 3, 4, 5, 6, 7, 8, 9, 10, 11, 12, 13, 14, 15, 16, 17, 18, 19, 20, 21, 24, 25, 28, 30, 32, 35, 36, 38, 39, 40, 41, 42, 43, 44, 45, 46, 48, 50, 52, 53, 54, 55, 56, 57, 58, 59, 60, 61, 62, 63, 64, 65, 66, 67, 72, 73, 74, 75, 76, 77, 78, 79, 80, 81, 82, 83, 84, 85, 86, 87, 88, 89, 90, 91, 92, 93, 94, 95, 96, 97, 98, 99, 100, 101, 102, 103, 104, 105, 106, 107, 108, 109, 110, 111, 112, 113, 114, 115, 116, 117, 118, 119, 120, 121, 122, 123, 124, 125, 130, 131, 133, 134, 135, 136, 137, 138, 139, 142, 143, 146, 147, 148, 150, 151, 154, 155, 156, 157, 159, 160, 162, 163, 164, 165, 166, 167, 168, 169, 170, 171, 172, 173, 174, 175, 176, 177, 178, 179, 180, 181, 182, 183, 186, 187, 190, 191, 194, 195, 196, 197, 198, 199, 200, 201, 202, 203, 204, 205, 206, 207, 208, 209, 210, 212, 226, 227, 228, 229, 230, 231, 232, 233, 234, 235, 236, 237, 238, 239, 240, 241, 242, 243, 244, 245, 246, 247, 248, 249, 250, 251, 252, 253, 254, 255, 256, 257, 258, 259, 260, 261, 262, 263, 264, 265, 266, 268, 269, 270, 271, 272, 273], [0.09091, 0.0, 0.09091, 0.07692, 0.1, 0.1111, 0.0, 0.08333, 0.1111, 0.1667, 0.125, 0.0, 0.0, 0.0, 0.0, 0.0, 0.1, 0.0, 0.0, 0.0, 0.0, 0.0, 0.07692, 0.07143, 0.07143, 0.0, 0.07692, 0.0, 0.0, 0.05882, 0.05882, 0.05882, 0.0625, 0.06667, 0.06667, 0.06667, 0.06667, 0.07692, 0.07143, 0.0, 0.0, 0.0, 0.0, 0.0, 0.0, 0.0, 0.0, 0.0, 0.0, 0.0, 0.0, 0.0, 0.0, 0.0, 0.0, 0.0, 0.0, 0.0, 0.0, 0.0, 0.0, 0.0, 0.0, 0.0, 0.0, 0.0, 0.0, 0.0, 0.0, 0.0, 0.0, 0.0, 0.0, 0.0, 0.0, 0.0, 0.0, 0.0, 0.0, 0.0, 0.0, 0.125, 0.125, 0.1111, 0.0, 0.0, 0.0, 0.0, 0.1111, 0.1111, 0.0, 0.0, 0.0, 0.0, 0.0, 0.0, 0.0, 0.0, 0.0, 0.0, 0.0, 0.0, 0.0, 0.0, 0.0, 0.0, 0.0, 0.0, 0.0, 0.0, 0.0, 0.0, 0.0, 0.1111, 0.1111, 0.1111, 0.0, 0.0, 0.0, 0.09091, 0.0625, 0.0, 0.0, 0.06667, 0.0, 0.07143, 0.07143, 0.07143, 0.07143, 0.07143, 0.0625, 0.07143, 0.07692, 0.07143, 0.06667, 0.07143, 0.0625, 0.0625, 0.0625, 0.07692, 0.05882, 0.0625, 0.0625, 0.07143, 0.0625, 0.06667, 0.0625, 0.0625, 0.0625, 0.07692, 0.06667, 0.0625, 0.06667, 0.07692, 0.06667, 0.06667, 0.0, 0.06667, 0.0, 0.07692, 0.0, 0.0, 0.0, 0.0, 0.0, 0.0, 0.0, 0.0, 0.0, 0.0, 0.0, 0.0, 0.0, 0.0, 0.0, 0.0, 0.0, 0.0, 0.0, 0.0, 0.0, 0.0, 0.0, 0.0, 0.0, 0.0, 0.0, 0.0, 0.0, 0.0, 0.0, 0.0, 0.0, 0.0, 0.0, 0.125, 0.125, 0.0, 0.125, 0.0, 0.0, 0.0, 0.0, 0.0, 0.1111, 0.125, 0.1111, 0.1111, 0.1429, 0.1429, 0.0, 0.125, 0.0, 0.0, 0.0, 0.0, 0.0, 0.0, 0.0, 0.0, 0.0, 0.0, 0.0]): _vg.add([_i], _w, 'REPLACE')
_vg = ob_plane_002.vertex_groups.new(name='toe.R')
for _i, _w in zip([16, 17, 18, 19, 93, 95, 96, 97, 98, 99, 100, 102, 104, 105, 106, 107, 108, 109, 110, 111, 137, 243, 245, 246, 247, 248, 250, 252, 254, 256, 257, 260, 261], [0.1, 0.0, 0.1429, 0.1667, 0.1667, 0.1429, 0.1429, 0.125, 0.125, 0.1111, 0.1667, 0.1667, 0.1111, 0.1111, 0.1429, 0.0, 0.1429, 0.1429, 0.1429, 0.1429, 0.2, 0.2, 0.125, 0.125, 0.0, 0.125, 0.0, 0.0, 0.1111, 0.1111, 0.1111, 0.0, 0.125]): _vg.add([_i], _w, 'REPLACE')
_vg = ob_plane_002.vertex_groups.new(name='heel.02.R')
for _i, _w in zip([16, 17, 19, 93, 95, 96, 97, 98, 99, 100, 102, 104, 105, 106, 107, 108, 109, 110, 111, 136, 137, 243, 245, 246, 247, 248, 249, 250, 252, 254, 255, 256, 257, 258, 259, 260, 261], [0.1, 0.0, 0.0, 0.0, 0.0, 0.0, 0.125, 0.125, 0.1111, 0.0, 0.0, 0.1111, 0.1111, 0.0, 0.0, 0.0, 0.0, 0.0, 0.0, 0.1111, 0.0, 0.0, 0.125, 0.125, 0.0, 0.125, 0.0, 0.0, 0.0, 0.1111, 0.125, 0.1111, 0.1111, 0.1429, 0.1429, 0.0, 0.125]): _vg.add([_i], _w, 'REPLACE')
_m = ob_plane_002.modifiers.new('Subsurf', 'SUBSURF')
_m.uv_smooth = 'PRESERVE_CORNERS'
_m.quality = 2
_m.levels = 2
_m.show_only_control_edges = False
_m = ob_plane_002.modifiers.new('Armature', 'ARMATURE')
_m.object = ob_metarig
_m.use_deform_preserve_volume = True
_c = ob_plane_002.constraints.new('DAMPED_TRACK'); _c.name = 'Damped Track'
_c.active = False
_c.target = ob_camera
_c.track_axis = 'TRACK_NEGATIVE_Z'
_c = ob_plane_002.constraints.new('COPY_ROTATION'); _c.name = 'Copy Rotation'
_c.target = ob_camera
ob_camera.location = (0.009431, -7.162, 1.699)
ob_camera.rotation_euler = (1.571, -0.0, 0.0)
ob_camera.scale = (1.0, 1.0, 1.0)
ob_camera.lock_rotations_4d = False
ob_camera.empty_display_type = 'ARROWS'
ob_camera.color = (0.0, 0.0, 0.0, 0.0)
ob_camera.display_type = 'WIRE'
ob_camera.lineart.crease_threshold = 0.0

# ---- collection membership
scene.collection.objects.link(ob_metarig)
col_collection_1.objects.link(ob_plane_007)
col_collection_1.objects.link(ob_plane_006)
col_collection_1.objects.link(ob_plane_005)
col_collection_1.objects.link(ob_plane_002)
col_collection_1.objects.link(ob_camera)

# ---- scene / render settings (as saved in the file)
scene.camera = ob_camera
scene.frame_start = 0; scene.frame_end = 90; scene.frame_set(30)
scene.render.engine = 'CYCLES'
scene.render.image_settings.compression = 90
scene.render.resolution_x = 1080
scene.render.dither_intensity = 0.0
scene.cycles.use_denoising = False
scene.cycles.samples = 576
scene.cycles.sampling_pattern = 'TABULATED_SOBOL'
scene.cycles.light_sampling_threshold = 0.0
scene.cycles.use_adaptive_sampling = False
scene.cycles.use_light_tree = False
scene.cycles.blur_glossy = 0.0
scene.cycles.volume_bounces = 1
scene.cycles.pixel_filter_type = 'GAUSSIAN'
scene.cycles.sample_clamp_indirect = 0.0
scene.view_settings.view_transform = 'Standard'
bpy.context.view_layer.update()
